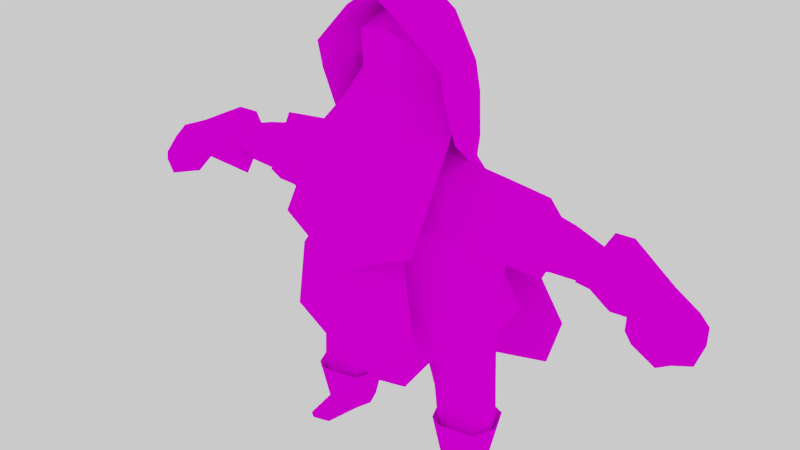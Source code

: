 # Source: character_2.blend  (saved by Blender 2.78.0; exported with 4.5.12 LTS)
import bpy
from mathutils import Matrix  # noqa: F401  (used for matrix-valued properties, if any)

bpy.ops.wm.read_factory_settings(use_empty=True)
scene = bpy.context.scene
scene.name = 'Scene'

# ---- collections
col_collection_1 = bpy.data.collections.new('Collection 1'); scene.collection.children.link(col_collection_1)

# ---- images (referenced by path relative to the original .blend; pixels are not part of the script)
import os
ASSET_DIR = os.environ.get("B2B_ASSET_DIR", "")  # directory of the original .blend (textures are referenced by path, not embedded)
HERE = os.path.dirname(os.path.abspath(__file__))  # packed textures are extracted next to this script under _unpacked/

def load_image(name, relpath, width, height, colorspace="sRGB"):
    """Load a texture the original file referenced (path relative to the .blend, or extracted next to this script)."""
    p = next((c for c in (os.path.join(HERE, relpath), os.path.join(ASSET_DIR, relpath)) if relpath and os.path.exists(c)), "")
    if p:
        img = bpy.data.images.load(p, check_existing=True)
        img.name = name
    else:  # same state as the original file: an image datablock whose file is absent (Cycles renders it pink)
        img = bpy.data.images.new(name, width, height)
        img.source = "FILE"
        img.filepath = "//" + (relpath or name)
    img.colorspace_settings.name = colorspace
    return img
img_character_diffuse_png_001 = load_image('Character_diffuse.png.001', 'Character_diffuse.png', 1024, 1024, 'sRGB')

# ---- materials (node trees are filled in below, after node groups)
mat_character_material = bpy.data.materials.new('Character_Material')
mat_character_material.alpha_threshold = 0.0
mat_character_material.roughness = 0.5

# ---- material node trees
mat_character_material.use_nodes = True; mat_character_material.node_tree.nodes.clear()
_N = mat_character_material.node_tree.nodes; _L = mat_character_material.node_tree.links
n0 = _N.new('ShaderNodeOutputMaterial'); n0.name = 'Material Output'; n0.location = (300, 300)
n1 = _N.new('ShaderNodeBsdfDiffuse'); n1.name = 'Diffuse BSDF'; n1.location = (10, 300)
n2 = _N.new('ShaderNodeTexImage'); n2.name = 'Image Texture'; n2.location = (-180, 300)
n2.width = 140
n2.image = img_character_diffuse_png_001
_L.new(n1.outputs[0], n0.inputs[0])
_L.new(n2.outputs[0], n1.inputs[0])
n0.is_active_output = True

# ---- world
world_world = bpy.data.worlds.new('World'); scene.world = world_world
world_world.use_nodes = True; world_world.node_tree.nodes.clear()
_N = world_world.node_tree.nodes; _L = world_world.node_tree.links
n0 = _N.new('ShaderNodeOutputWorld'); n0.name = 'World Output'; n0.location = (300, 300)
n1 = _N.new('ShaderNodeBackground'); n1.name = 'Background'; n1.location = (10, 300)
n1.inputs[0].default_value = (0.6383, 0.6383, 0.6383, 1.0)
_L.new(n1.outputs[0], n0.inputs[0])
n0.is_active_output = True
world_world.color = (0.05088, 0.05088, 0.05088)
world_world.use_sun_shadow = False
world_world.sun_shadow_jitter_overblur = 0.0
world_world.cycles.sampling_method = 'MANUAL'
world_world.light_settings.ao_factor = 0.3

# ---- meshes
me_character_vertex = bpy.data.meshes.new('Character_vertex')
me_character_vertex.from_pydata([(1.405, -1.595, 3.75), (0.6815, -0.7358, 4.713), (1.055, 1.381, 3.946), (0.6815, 1.065, 4.713), (0.8347, 1.267, 4.327), (1.72, -0.1771, 3.848), (0.8347, 0.1645, 4.8), (0.422, -0.9382, 4.327), (1.18, 0.1645, 4.327), (0.5167, 0.8709, 3.7), (8.493, 0.2675, 2.653), (8.052, -0.3873, 2.929), (8.536, -0.4214, 2.392), (7.466, -0.4658, 2.41), (8.12, -1.076, 2.667), (7.119, -1.032, 2.648), (8.133, -0.684, 2.816), (6.971, -0.684, 2.816), (8.6, -0.02924, 2.541), (7.41, -0.02924, 2.541), (6.316, 1.2, 2.829), (6.088, 0.09886, 3.293), (6.073, 0.194, 2.447), (5.726, -0.9073, 2.91), (7.686, -1.177, 2.593), (8.026, -0.6107, 2.355), (8.335, 0.02439, 2.823), (8.475, -0.8285, 2.499), (7.22, -0.855, 2.489), (6.909, -0.222, 2.73), (8.499, -0.3259, 2.69), (6.226, 0.8356, 3.132), (5.75, -0.2479, 2.72), (7.939, -1.066, 2.409), (2.616, -0.9001, 1.603), (2.336, -1.157, 2.302), (2.616, 1.392, 1.603), (2.336, 1.392, 2.099), (2.841, 0.2461, 1.603), (1.636, -0.9001, 1.324), (1.636, 1.392, 1.324), (2.56, 0.2461, 2.504), (1.861, 0.2461, 1.248), (1.909, 0.2461, 3.497), (1.325, -0.6828, 3.34), (4.227, 0.2461, 3.29), (1.325, 1.392, 3.34), (2.336, 1.392, 2.905), (2.336, -1.1, 2.905), (0.4745, 0.2599, 3.625), (4.276, 0.2461, 3.392), (4.162, 0.2461, 2.507), (4.317, 1.235, 2.86), (4.062, -0.7425, 2.86), (0.5167, -0.008921, 3.588), (1.909, -0.3577, 3.736), (0.8334, -1.213, 4.086), (4.132, 0.2461, 2.59), (4.271, 1.027, 2.87), (4.045, -0.5351, 2.87), (5.009, 0.2461, 3.199), (4.909, 0.2461, 2.622), (5.103, 0.8905, 2.853), (4.745, -0.3984, 2.853), (5.71, -0.3685, 2.9), (6.076, 0.7094, 2.858), (5.917, 0.1461, 3.095), (5.897, 0.1948, 2.662), (6.544, -0.7559, 2.846), (7.019, 0.04259, 2.51), (7.316, -0.2309, 3.046), (7.754, 0.5676, 2.71), (7.576, 0.2854, 2.923), (3.421, 0.2461, 2.505), (3.322, -1.106, 2.883), (3.337, 1.315, 2.883), (3.112, 0.2461, 3.446), (3.001, 2.685, 0.8364), (3.607, 2.372, 1.501), (4.278, -0.4622, 2.864), (4.4, 0.2461, 2.611), (4.566, 0.9543, 2.864), (4.502, 0.2461, 3.245), (2.748, 1.662, 1.712), (2.748, -0.873, 1.773), (3.025, 0.2485, 1.834), (0.8379, 1.431, 1.352), (0.8379, -1.18, 1.366), (2.055, 1.662, 1.696), (2.055, -1.289, 1.822), (0.9528, 0.2461, 1.296), (1.196, 1.524, 2.099), (1.196, -1.51, 2.302), (0.6783, -0.9001, 3.34), (1.196, 1.529, 2.905), (1.196, -1.453, 2.905), (0.2646, -0.008921, 3.588), (1.052, 1.768, 1.713), (1.052, -1.289, 1.848), (0.8298, -0.1771, 3.696), (2.046, -2.148, 2.827), (1.288, 1.546, 3.54), (1.909, -0.8132, 4.231), (1.052, 1.806, 3.962), (1.215, 1.366, 4.343), (1.909, -0.9708, 4.524), (0.6916, 1.174, 4.835), (0.6916, -1.207, 4.989), (1.677, -0.09375, 4.209), (1.599, -0.4245, 4.603), (0.6916, -0.6161, 4.951), (1.71, 0.2535, 3.673), (1.707, -1.918, 2.474), (1.992, -1.918, 1.699), (0.8379, -0.9001, 0.8846), (2.191, 2.249, 2.047), (2.095, 1.046, 0.4), (1.762, 1.246, 1.533), (2.66, 0.8117, 0.4), (2.441, 0.9532, 1.613), (2.895, 0.2461, 0.4), (2.722, 0.2461, 1.645), (2.66, -0.3196, 0.4), (2.441, -0.4611, 1.613), (2.095, -0.5539, 0.4), (1.762, -0.7539, 1.533), (1.529, -0.3196, 0.4), (1.083, -0.4611, 1.454), (1.295, 0.2461, 0.4), (0.8021, 0.2461, 1.421), (1.529, 0.8117, 0.4), (1.083, 0.9532, 1.454), (2.095, 1.206, 0.5), (2.773, 0.9249, 0.5), (3.055, 0.2461, 0.5), (2.773, -0.4328, 0.5), (2.095, -1.064, 0.6658), (1.416, -0.4328, 0.5), (1.135, 0.2461, 0.5), (1.416, 0.9249, 0.5), (2.095, 0.9181, -3.725e-09), (2.57, 0.7212, -3.725e-09), (2.767, 0.2461, -3.725e-09), (2.616, -0.2291, -3.725e-09), (2.095, -0.5532, 0.209), (1.573, -0.2291, -3.725e-09), (1.423, 0.2461, -3.725e-09), (1.619, 0.7212, -3.725e-09), (2.44, -1.211, -3.725e-09), (2.095, -1.479, 0.05658), (1.749, -1.211, -3.725e-09), (2.095, 0.0283, -3.725e-09), (2.981, 0.2461, 0.3718), (2.733, -0.3806, 0.3718), (2.095, -0.9332, 0.5487), (1.456, -0.3806, 0.3718), (2.721, 0.8727, 0.3718), (2.095, 1.132, 0.3718), (1.468, 0.8727, 0.3718), (1.208, 0.2461, 0.3718), (2.0, 1.08, 0.9), (2.587, 0.8354, 0.9163), (2.83, 0.2461, 0.9231), (2.587, -0.3433, 0.9163), (2.0, -0.5874, 0.9), (1.413, -0.3433, 0.8837), (1.17, 0.2461, 0.8769), (1.413, 0.8354, 0.8837), (0.2235, -0.9234, 4.742), (0.2698, -0.9123, 4.791), (0.1304, -0.8087, 4.734), (0.1894, -0.7946, 4.797), (0.5383, -0.8542, 4.684), (0.5897, -0.842, 4.739), (0.5282, -0.706, 4.661), (0.5937, -0.6904, 4.73), (-1.405, -1.595, 3.75), (-0.6815, -0.7358, 4.713), (-1.055, 1.381, 3.946), (-0.6815, 1.065, 4.713), (0.0, 2.016, 3.792), (0.0, 1.267, 4.8), (-0.8347, 1.267, 4.327), (-1.72, -0.1771, 3.848), (-0.8347, 0.1645, 4.8), (-0.422, -0.9382, 4.327), (0.0, -2.012, 3.621), (0.0, -0.9382, 4.8), (0.0, 0.1645, 4.996), (0.0, -0.1771, 3.663), (0.0, -1.172, 4.204), (-1.18, 0.1645, 4.327), (0.0, 1.724, 4.327), (0.0, -1.735, 4.237), (-0.5167, 0.8709, 3.7), (0.0, 0.892, 3.7), (-8.488, 0.2675, 2.653), (-8.043, -0.3873, 2.929), (-8.532, -0.4214, 2.392), (-7.461, -0.4658, 2.41), (-8.111, -1.076, 2.667), (-7.11, -1.032, 2.648), (-8.124, -0.684, 2.816), (-6.961, -0.684, 2.816), (-8.595, -0.02924, 2.541), (-7.404, -0.02924, 2.541), (-6.314, 1.2, 2.829), (-6.084, 0.09886, 3.293), (-6.069, 0.194, 2.447), (-5.72, -0.9073, 2.91), (-7.679, -1.177, 2.593), (-8.021, -0.6107, 2.355), (-8.328, 0.02439, 2.823), (-8.469, -0.8285, 2.499), (-7.213, -0.855, 2.489), (-6.901, -0.222, 2.73), (-8.492, -0.3259, 2.69), (-6.224, 0.8356, 3.132), (-5.744, -0.2479, 2.72), (-7.934, -1.066, 2.409), (-2.616, -0.9001, 1.603), (-2.336, -1.157, 2.302), (-2.616, 1.392, 1.603), (-2.336, 1.392, 2.099), (0.0, 1.473, 1.381), (0.0, 1.663, 2.099), (0.0, -1.325, 1.41), (0.0, -1.51, 2.302), (-2.841, 0.2461, 1.603), (-1.636, -0.9001, 1.324), (-1.636, 1.392, 1.324), (-2.56, 0.2461, 2.504), (0.0, 1.672, 2.905), (0.0, 0.2461, 1.201), (-1.861, 0.2461, 1.248), (-1.909, 0.2461, 3.497), (-1.325, -0.6828, 3.34), (-4.224, 0.2461, 3.29), (0.0, -0.9001, 3.34), (0.0, 1.482, 3.34), (-1.325, 1.392, 3.34), (-2.336, 1.392, 2.905), (-2.336, -1.1, 2.905), (0.0, -1.453, 2.905), (-0.4745, 0.2599, 3.625), (-4.275, 0.2461, 3.392), (-4.159, 0.2461, 2.507), (-4.316, 1.235, 2.86), (-4.057, -0.7425, 2.86), (-0.5167, -0.008921, 3.588), (0.0, -0.008921, 3.588), (-1.909, -0.3577, 3.736), (-0.8334, -1.213, 4.086), (-4.129, 0.2461, 2.59), (-4.269, 1.027, 2.87), (-4.04, -0.5351, 2.87), (-5.004, 0.2461, 3.199), (-4.903, 0.2461, 2.622), (-5.099, 0.8905, 2.853), (-4.737, -0.3984, 2.853), (-5.703, -0.3685, 2.9), (-6.073, 0.7094, 2.858), (-5.912, 0.1461, 3.095), (-5.892, 0.1948, 2.662), (-6.535, -0.7559, 2.846), (-7.014, 0.04259, 2.51), (-7.308, -0.2309, 3.046), (-7.75, 0.5676, 2.71), (-7.57, 0.2854, 2.923), (-3.421, 0.2461, 2.505), (-3.321, -1.106, 2.883), (-3.337, 1.315, 2.883), (-3.112, 0.2461, 3.446), (0.0, 2.775, 0.5349), (-3.001, 2.685, 0.8364), (-3.607, 2.372, 1.501), (-4.271, -0.4622, 2.864), (-4.395, 0.2461, 2.611), (-4.563, 0.9543, 2.864), (-4.498, 0.2461, 3.245), (-2.748, 1.662, 1.712), (-2.748, -0.873, 1.773), (-3.025, 0.2485, 1.834), (-0.8379, 1.431, 1.352), (-0.8379, -1.18, 1.366), (0.0, -1.289, 1.875), (0.0, 1.879, 1.731), (-2.055, 1.662, 1.696), (-2.055, -1.289, 1.822), (-0.9528, 0.2461, 1.296), (-1.196, 1.524, 2.099), (-1.196, -1.51, 2.302), (-0.6783, -0.9001, 3.34), (-1.196, 1.529, 2.905), (-1.196, -1.453, 2.905), (-0.2646, -0.008921, 3.588), (-1.052, 1.768, 1.713), (-1.052, -1.289, 1.848), (-0.8298, -0.1771, 3.696), (0.0, -1.523, 3.939), (0.0, -2.565, 2.494), (-2.046, -2.148, 2.827), (0.0, 2.008, 3.54), (-1.288, 1.546, 3.54), (-1.909, -0.8132, 4.231), (0.0, 2.381, 3.962), (-1.052, 1.806, 3.962), (0.0, 2.102, 4.644), (-1.215, 1.366, 4.343), (-1.909, -0.9708, 4.524), (0.0, 1.168, 5.029), (-0.6916, 1.174, 4.835), (0.0, -1.248, 5.179), (-0.6916, -1.207, 4.989), (-1.677, -0.09375, 4.209), (0.0, -0.6647, 5.143), (-1.599, -0.4245, 4.603), (-0.6916, -0.6161, 4.951), (-1.71, 0.2535, 3.673), (0.0, -1.918, 2.474), (-1.707, -1.918, 2.474), (0.0, -2.064, 1.699), (-1.992, -1.918, 1.699), (0.0, -1.918, 1.188), (0.0, -1.061, 0.8643), (-0.8379, -0.9001, 0.8846), (0.0, 2.339, 1.892), (-2.191, 2.249, 2.047), (-2.095, 1.046, 0.4), (-1.762, 1.246, 1.533), (-2.66, 0.8117, 0.4), (-2.441, 0.9532, 1.613), (-2.895, 0.2461, 0.4), (-2.722, 0.2461, 1.645), (-2.66, -0.3196, 0.4), (-2.441, -0.4611, 1.613), (-2.095, -0.5539, 0.4), (-1.762, -0.7539, 1.533), (-1.529, -0.3196, 0.4), (-1.083, -0.4611, 1.454), (-1.295, 0.2461, 0.4), (-0.8021, 0.2461, 1.421), (-1.529, 0.8117, 0.4), (-1.083, 0.9532, 1.454), (-2.095, 1.206, 0.5), (-2.773, 0.9249, 0.5), (-3.055, 0.2461, 0.5), (-2.773, -0.4328, 0.5), (-2.095, -1.064, 0.6658), (-1.416, -0.4328, 0.5), (-1.135, 0.2461, 0.5), (-1.416, 0.9249, 0.5), (-2.095, 0.9181, -3.725e-09), (-2.57, 0.7212, -3.725e-09), (-2.767, 0.2461, -3.725e-09), (-2.616, -0.2291, -3.725e-09), (-2.095, -0.5532, 0.209), (-1.573, -0.2291, -3.725e-09), (-1.423, 0.2461, -3.725e-09), (-1.619, 0.7212, -3.725e-09), (-2.44, -1.211, -3.725e-09), (-2.095, -1.479, 0.05658), (-1.749, -1.211, -3.725e-09), (-2.095, 0.0283, -3.725e-09), (-2.981, 0.2461, 0.3718), (-2.733, -0.3806, 0.3718), (-2.095, -0.9332, 0.5487), (-1.456, -0.3806, 0.3718), (-2.721, 0.8727, 0.3718), (-2.095, 1.132, 0.3718), (-1.468, 0.8727, 0.3718), (-1.208, 0.2461, 0.3718), (-2.0, 1.08, 0.9), (-2.587, 0.8354, 0.9163), (-2.83, 0.2461, 0.9231), (-2.587, -0.3433, 0.9163), (-2.0, -0.5874, 0.9), (-1.413, -0.3433, 0.8837), (-1.17, 0.2461, 0.8769), (-1.413, 0.8354, 0.8837), (-0.2235, -0.9234, 4.742), (-0.2698, -0.9123, 4.791), (-0.1304, -0.8087, 4.734), (-0.1894, -0.7946, 4.797), (-0.5383, -0.8542, 4.684), (-0.5897, -0.842, 4.739), (-0.5282, -0.706, 4.661), (-0.5937, -0.6904, 4.73)], [], [(181, 4, 192), (8, 1, 7), (189, 0, 186), (188, 1, 6), (3, 188, 6), (7, 1, 187), (56, 190, 299), (7, 187, 193), (8, 56, 5), (2, 8, 5), (3, 8, 4), (192, 2, 180), (180, 9, 195), (17, 24, 11), (28, 25, 33), (12, 19, 10), (30, 12, 18), (68, 32, 29), (29, 13, 28), (26, 18, 10), (25, 19, 12), (32, 64, 67), (71, 31, 72), (68, 21, 23), (69, 20, 71), (18, 12, 10), (27, 25, 12), (16, 24, 14), (14, 33, 27), (72, 21, 70), (22, 65, 20), (11, 30, 26), (17, 28, 15), (69, 32, 22), (16, 27, 30), (15, 33, 24), (88, 37, 83), (41, 84, 85), (42, 34, 39), (48, 43, 44), (98, 227, 285), (84, 35, 89), (40, 90, 86), (90, 39, 87), (91, 88, 97), (95, 44, 93), (36, 42, 40), (37, 85, 83), (50, 59, 45), (50, 58, 52), (73, 53, 74), (46, 47, 94), (225, 94, 91), (41, 37, 47), (35, 95, 92), (35, 41, 48), (51, 59, 53), (73, 52, 51), (76, 53, 50), (75, 50, 52), (43, 47, 46), (51, 58, 57), (93, 54, 96), (239, 9, 46), (43, 9, 49), (43, 54, 44), (80, 63, 79), (80, 62, 61), (82, 62, 81), (82, 63, 60), (67, 63, 61), (21, 64, 23), (21, 31, 66), (31, 65, 66), (22, 32, 67), (63, 66, 60), (60, 65, 62), (65, 61, 62), (19, 29, 69), (26, 70, 11), (19, 71, 10), (17, 70, 68), (10, 72, 26), (29, 17, 68), (47, 76, 75), (48, 76, 43), (41, 75, 73), (41, 74, 48), (115, 273, 326), (115, 78, 77), (45, 79, 82), (45, 81, 58), (57, 81, 80), (57, 79, 59), (39, 98, 87), (286, 86, 224), (38, 84, 34), (36, 85, 38), (97, 40, 86), (34, 89, 39), (87, 285, 226), (88, 36, 40), (238, 96, 250), (92, 243, 227), (91, 47, 37), (243, 93, 238), (225, 97, 286), (233, 87, 226), (86, 233, 224), (89, 92, 98), (94, 232, 239), (250, 96, 189), (189, 99, 0), (0, 99, 5), (96, 99, 189), (96, 54, 99), (54, 49, 99), (99, 49, 5), (49, 9, 5), (5, 9, 2), (7, 193, 190), (5, 0, 100), (0, 186, 300), (5, 56, 0), (56, 186, 0), (46, 101, 111), (239, 302, 101), (302, 305, 103), (111, 101, 103), (103, 305, 307), (103, 104, 108), (307, 310, 106), (108, 104, 106), (310, 315, 110), (106, 110, 109), (95, 319, 112), (108, 102, 55), (111, 55, 43), (109, 105, 102), (315, 312, 107), (181, 3, 4), (107, 105, 109), (112, 321, 113), (113, 321, 323), (87, 226, 324), (39, 87, 114), (47, 115, 46), (46, 326, 239), (160, 119, 161), (161, 121, 162), (121, 163, 162), (123, 164, 163), (125, 165, 164), (127, 166, 165), (166, 131, 167), (167, 117, 160), (120, 133, 118), (155, 144, 154), (124, 137, 136), (116, 139, 130), (118, 132, 116), (122, 134, 120), (128, 137, 126), (164, 124, 122), (130, 138, 128), (144, 150, 149), (152, 143, 142), (156, 140, 157), (157, 147, 158), (159, 145, 155), (153, 144, 143), (156, 142, 141), (158, 146, 159), (144, 148, 143), (149, 150, 148), (143, 150, 145), (146, 147, 151), (140, 141, 151), (147, 140, 151), (141, 142, 151), (143, 151, 142), (146, 151, 145), (143, 145, 151), (139, 159, 138), (134, 156, 133), (135, 154, 153), (138, 155, 137), (132, 158, 139), (133, 157, 132), (134, 153, 152), (137, 154, 136), (130, 160, 116), (128, 167, 130), (165, 128, 126), (164, 126, 124), (162, 122, 120), (118, 162, 120), (116, 161, 118), (168, 171, 170), (171, 174, 170), (174, 173, 172), (172, 169, 168), (174, 168, 170), (175, 169, 173), (8, 6, 1), (188, 187, 1), (3, 181, 188), (56, 7, 190), (8, 7, 56), (2, 4, 8), (3, 6, 8), (192, 4, 2), (180, 2, 9), (17, 15, 24), (28, 13, 25), (30, 27, 12), (68, 23, 32), (29, 19, 13), (26, 30, 18), (25, 13, 19), (32, 23, 64), (71, 20, 31), (68, 70, 21), (69, 22, 20), (27, 33, 25), (16, 11, 24), (14, 24, 33), (72, 31, 21), (22, 67, 65), (11, 16, 30), (17, 29, 28), (69, 29, 32), (16, 14, 27), (15, 28, 33), (41, 35, 84), (42, 38, 34), (98, 92, 227), (40, 42, 90), (90, 42, 39), (91, 37, 88), (95, 48, 44), (36, 38, 42), (37, 41, 85), (50, 53, 59), (50, 45, 58), (73, 51, 53), (225, 232, 94), (35, 48, 95), (51, 57, 59), (73, 75, 52), (76, 74, 53), (75, 76, 50), (51, 52, 58), (93, 44, 54), (239, 195, 9), (43, 46, 9), (43, 49, 54), (80, 61, 63), (80, 81, 62), (82, 60, 62), (82, 79, 63), (67, 64, 63), (21, 66, 64), (31, 20, 65), (63, 64, 66), (60, 66, 65), (65, 67, 61), (26, 72, 70), (19, 69, 71), (17, 11, 70), (10, 71, 72), (47, 43, 76), (48, 74, 76), (41, 47, 75), (41, 73, 74), (115, 77, 273), (45, 59, 79), (45, 82, 81), (57, 58, 81), (57, 80, 79), (39, 89, 98), (286, 97, 86), (38, 85, 84), (36, 83, 85), (97, 88, 40), (34, 84, 89), (87, 98, 285), (88, 83, 36), (238, 93, 96), (92, 95, 243), (91, 94, 47), (243, 95, 93), (225, 91, 97), (233, 90, 87), (86, 90, 233), (89, 35, 92), (94, 239, 46), (0, 300, 100), (56, 299, 186), (46, 111, 43), (239, 101, 46), (302, 103, 101), (111, 103, 108), (103, 307, 104), (307, 106, 104), (108, 106, 109), (310, 110, 106), (95, 243, 319), (108, 55, 111), (109, 102, 108), (315, 107, 110), (107, 109, 110), (112, 319, 321), (87, 324, 114), (47, 78, 115), (46, 115, 326), (160, 117, 119), (161, 119, 121), (121, 123, 163), (123, 125, 164), (125, 127, 165), (127, 129, 166), (166, 129, 131), (167, 131, 117), (120, 134, 133), (155, 145, 144), (124, 126, 137), (116, 132, 139), (118, 133, 132), (122, 135, 134), (128, 138, 137), (124, 136, 135), (130, 139, 138), (144, 145, 150), (152, 153, 143), (156, 141, 140), (157, 140, 147), (159, 146, 145), (153, 154, 144), (156, 152, 142), (158, 147, 146), (144, 149, 148), (143, 148, 150), (139, 158, 159), (134, 152, 156), (135, 136, 154), (138, 159, 155), (132, 157, 158), (133, 156, 157), (134, 135, 153), (137, 155, 154), (130, 167, 160), (128, 166, 167), (165, 166, 128), (164, 165, 126), (162, 163, 122), (118, 161, 162), (116, 160, 161), (168, 169, 171), (171, 175, 174), (174, 175, 173), (172, 173, 169), (174, 172, 168), (175, 171, 169), (122, 163, 164), (181, 192, 182), (191, 185, 177), (189, 186, 176), (188, 184, 177), (179, 184, 188), (185, 187, 177), (252, 299, 190), (185, 193, 187), (191, 183, 252), (178, 183, 191), (179, 182, 191), (192, 180, 178), (180, 195, 194), (203, 197, 210), (214, 219, 211), (198, 196, 205), (216, 204, 198), (264, 215, 218), (215, 214, 199), (212, 196, 204), (211, 198, 205), (218, 263, 260), (267, 268, 217), (264, 209, 207), (265, 267, 206), (204, 196, 198), (213, 198, 211), (202, 200, 210), (200, 213, 219), (268, 266, 207), (208, 206, 261), (197, 212, 216), (203, 201, 214), (265, 208, 218), (202, 216, 213), (201, 210, 219), (287, 280, 223), (231, 282, 281), (234, 229, 220), (242, 236, 235), (297, 285, 227), (281, 288, 221), (230, 283, 289), (289, 284, 229), (290, 296, 287), (294, 292, 236), (222, 230, 234), (223, 280, 282), (245, 237, 255), (245, 247, 254), (269, 270, 248), (240, 293, 241), (225, 290, 293), (231, 241, 223), (221, 291, 294), (221, 242, 231), (246, 248, 255), (269, 246, 247), (272, 245, 248), (271, 247, 245), (235, 240, 241), (246, 253, 254), (292, 295, 249), (239, 240, 194), (235, 244, 194), (235, 236, 249), (277, 276, 259), (277, 257, 258), (279, 278, 258), (279, 256, 259), (263, 257, 259), (207, 209, 260), (207, 262, 217), (217, 262, 261), (208, 263, 218), (259, 256, 262), (256, 258, 261), (261, 258, 257), (205, 265, 215), (212, 197, 266), (205, 196, 267), (203, 264, 266), (196, 212, 268), (215, 264, 203), (241, 271, 272), (242, 235, 272), (231, 269, 271), (231, 242, 270), (327, 326, 273), (327, 274, 275), (237, 279, 276), (237, 254, 278), (253, 277, 278), (253, 255, 276), (229, 284, 297), (286, 224, 283), (228, 220, 281), (222, 228, 282), (296, 283, 230), (220, 229, 288), (284, 226, 285), (287, 230, 222), (238, 250, 295), (291, 227, 243), (290, 223, 241), (243, 238, 292), (225, 286, 296), (233, 226, 284), (283, 224, 233), (288, 297, 291), (293, 239, 232), (250, 189, 295), (189, 176, 298), (176, 183, 298), (295, 189, 298), (295, 298, 249), (249, 298, 244), (298, 183, 244), (244, 183, 194), (183, 178, 194), (185, 190, 193), (183, 301, 176), (176, 300, 186), (183, 176, 252), (252, 176, 186), (240, 318, 303), (239, 303, 302), (302, 306, 305), (318, 306, 303), (306, 307, 305), (306, 314, 308), (307, 311, 310), (314, 311, 308), (310, 317, 315), (311, 316, 317), (294, 320, 319), (314, 251, 304), (318, 235, 251), (316, 304, 309), (315, 313, 312), (181, 182, 179), (313, 316, 309), (320, 322, 321), (322, 323, 321), (284, 324, 226), (229, 325, 284), (241, 240, 327), (240, 239, 326), (372, 373, 331), (373, 374, 333), (333, 374, 375), (335, 375, 376), (337, 376, 377), (339, 377, 378), (378, 379, 343), (379, 372, 329), (332, 330, 345), (367, 366, 356), (336, 348, 349), (328, 342, 351), (330, 328, 344), (334, 332, 346), (340, 338, 349), (376, 334, 336), (342, 340, 350), (356, 361, 362), (364, 354, 355), (368, 369, 352), (369, 370, 359), (371, 367, 357), (365, 355, 356), (368, 353, 354), (370, 371, 358), (356, 355, 360), (361, 360, 362), (355, 357, 362), (358, 363, 359), (352, 363, 353), (359, 363, 352), (353, 363, 354), (355, 354, 363), (358, 357, 363), (355, 363, 357), (351, 350, 371), (346, 345, 368), (347, 365, 366), (350, 349, 367), (344, 351, 370), (345, 344, 369), (346, 364, 365), (349, 348, 366), (342, 328, 372), (340, 342, 379), (377, 338, 340), (376, 336, 338), (374, 332, 334), (330, 332, 374), (328, 330, 373), (380, 382, 383), (383, 382, 386), (386, 384, 385), (384, 380, 381), (386, 382, 380), (387, 385, 381), (191, 177, 184), (188, 177, 187), (179, 188, 181), (252, 190, 185), (191, 252, 185), (178, 191, 182), (179, 191, 184), (192, 178, 182), (180, 194, 178), (203, 210, 201), (214, 211, 199), (216, 198, 213), (264, 218, 209), (215, 199, 205), (212, 204, 216), (211, 205, 199), (218, 260, 209), (267, 217, 206), (264, 207, 266), (265, 206, 208), (213, 211, 219), (202, 210, 197), (200, 219, 210), (268, 207, 217), (208, 261, 263), (197, 216, 202), (203, 214, 215), (265, 218, 215), (202, 213, 200), (201, 219, 214), (231, 281, 221), (234, 220, 228), (297, 227, 291), (230, 289, 234), (289, 229, 234), (290, 287, 223), (294, 236, 242), (222, 234, 228), (223, 282, 231), (245, 255, 248), (245, 254, 237), (269, 248, 246), (225, 293, 232), (221, 294, 242), (246, 255, 253), (269, 247, 271), (272, 248, 270), (271, 245, 272), (246, 254, 247), (292, 249, 236), (239, 194, 195), (235, 194, 240), (235, 249, 244), (277, 259, 257), (277, 258, 278), (279, 258, 256), (279, 259, 276), (263, 259, 260), (207, 260, 262), (217, 261, 206), (259, 262, 260), (256, 261, 262), (261, 257, 263), (212, 266, 268), (205, 267, 265), (203, 266, 197), (196, 268, 267), (241, 272, 235), (242, 272, 270), (231, 271, 241), (231, 270, 269), (327, 273, 274), (237, 276, 255), (237, 278, 279), (253, 278, 254), (253, 276, 277), (229, 297, 288), (286, 283, 296), (228, 281, 282), (222, 282, 280), (296, 230, 287), (220, 288, 281), (284, 285, 297), (287, 222, 280), (238, 295, 292), (291, 243, 294), (290, 241, 293), (243, 292, 294), (225, 296, 290), (233, 284, 289), (283, 233, 289), (288, 291, 221), (293, 240, 239), (176, 301, 300), (252, 186, 299), (240, 235, 318), (239, 240, 303), (302, 303, 306), (318, 314, 306), (306, 308, 307), (307, 308, 311), (314, 316, 311), (310, 311, 317), (294, 319, 243), (314, 318, 251), (316, 314, 304), (315, 317, 313), (313, 317, 316), (320, 321, 319), (284, 325, 324), (241, 327, 275), (240, 326, 327), (372, 331, 329), (373, 333, 331), (333, 375, 335), (335, 376, 337), (337, 377, 339), (339, 378, 341), (378, 343, 341), (379, 329, 343), (332, 345, 346), (367, 356, 357), (336, 349, 338), (328, 351, 344), (330, 344, 345), (334, 346, 347), (340, 349, 350), (336, 347, 348), (342, 350, 351), (356, 362, 357), (364, 355, 365), (368, 352, 353), (369, 359, 352), (371, 357, 358), (365, 356, 366), (368, 354, 364), (370, 358, 359), (356, 360, 361), (355, 362, 360), (351, 371, 370), (346, 368, 364), (347, 366, 348), (350, 367, 371), (344, 370, 369), (345, 369, 368), (346, 365, 347), (349, 366, 367), (342, 372, 379), (340, 379, 378), (377, 340, 378), (376, 338, 377), (374, 334, 375), (330, 374, 373), (328, 373, 372), (380, 383, 381), (383, 386, 387), (386, 385, 387), (384, 381, 385), (386, 380, 384), (387, 381, 383), (334, 376, 375)])
_uv = me_character_vertex.uv_layers.new(name='UVMap')
_uv.uv.foreach_set('vector', [0.6705, 0.6368, 0.6626, 0.6525, 0.6594, 0.6365, 0.7236, 0.813, 0.7174, 0.7984, 0.7236, 0.7915, 0.5459, 0.5959, 0.5281, 0.5693, 0.5459, 0.5623, 0.6856, 0.8621, 0.6731, 0.8792, 0.6702, 0.8632, 0.6727, 0.8483, 0.6856, 0.8621, 0.6702, 0.8632, 0.6244, 0.8795, 0.6182, 0.8795, 0.6235, 0.8683, 0.6718, 0.3633, 0.6569, 0.3671, 0.6559, 0.3595, 0.9103, 0.6594, 0.9017, 0.6581, 0.9103, 0.6431, 0.6315, 0.8451, 0.6211, 0.8212, 0.6402, 0.8347, 0.6554, 0.6566, 0.6698, 0.6607, 0.664, 0.6716, 0.6705, 0.6497, 0.6698, 0.6607, 0.6626, 0.6525, 0.6594, 0.6365, 0.6554, 0.6566, 0.6484, 0.6364, 0.6784, 0.6863, 0.6784, 0.704, 0.6705, 0.6989, 0.1541, 0.2941, 0.1483, 0.2843, 0.1635, 0.2814, 0.1576, 0.1602, 0.1634, 0.1536, 0.1634, 0.1605, 0.1777, 0.378, 0.1792, 0.3619, 0.1877, 0.3752, 0.2183, 0.3064, 0.2132, 0.3107, 0.2132, 0.3037, 0.03727, 0.1972, 0.04551, 0.1842, 0.04551, 0.198, 0.2152, 0.197, 0.2108, 0.1911, 0.2152, 0.1865, 0.1665, 0.1495, 0.1644, 0.1517, 0.1623, 0.1473, 0.1732, 0.3714, 0.1792, 0.3619, 0.1777, 0.378, 0.1609, 0.1688, 0.1571, 0.1697, 0.1647, 0.1617, 0.1455, 0.4367, 0.1502, 0.4083, 0.1502, 0.4378, 0.1506, 0.3019, 0.1595, 0.3235, 0.1433, 0.3182, 0.1772, 0.3538, 0.1877, 0.3325, 0.1877, 0.3615, 0.1839, 0.3784, 0.1777, 0.378, 0.1877, 0.3752, 0.2184, 0.3153, 0.2098, 0.3154, 0.2132, 0.3107, 0.1594, 0.2779, 0.1483, 0.2843, 0.1524, 0.2777, 0.1491, 0.3958, 0.1528, 0.3883, 0.1531, 0.3975, 0.1392, 0.06721, 0.1295, 0.09454, 0.1322, 0.06597, 0.1683, 0.1632, 0.1647, 0.1517, 0.1683, 0.1435, 0.1635, 0.2814, 0.1646, 0.2769, 0.1692, 0.2819, 0.1345, 0.182, 0.1388, 0.1862, 0.1353, 0.1881, 0.2207, 0.3504, 0.2139, 0.3338, 0.2207, 0.3325, 0.1514, 0.1481, 0.149, 0.152, 0.1488, 0.1432, 0.1497, 0.3808, 0.1528, 0.3883, 0.1494, 0.3886, 0.426, 0.8459, 0.4175, 0.8404, 0.426, 0.8333, 0.3016, 0.8966, 0.2939, 0.9195, 0.2919, 0.8992, 0.6901, 0.3984, 0.6763, 0.3771, 0.6916, 0.3777, 0.3281, 0.4571, 0.3013, 0.4492, 0.3182, 0.4383, 0.2826, 0.8775, 0.2926, 0.8962, 0.2838, 0.8966, 0.4066, 0.6205, 0.4178, 0.6275, 0.411, 0.6322, 0.6184, 0.1376, 0.6034, 0.1256, 0.6184, 0.123, 0.6034, 0.1256, 0.5906, 0.1385, 0.5869, 0.124, 0.4179, 0.8614, 0.426, 0.8459, 0.426, 0.8644, 0.3003, 0.301, 0.2844, 0.3032, 0.2881, 0.2913, 0.6763, 0.419, 0.6901, 0.3984, 0.6916, 0.4196, 0.4744, 0.7906, 0.4808, 0.7668, 0.4827, 0.7906, 0.6392, 0.4491, 0.6419, 0.433, 0.6406, 0.4486, 0.6392, 0.4491, 0.6502, 0.4603, 0.6514, 0.4639, 0.309, 0.9601, 0.3152, 0.9839, 0.3021, 0.9839, 0.462, 0.8969, 0.4701, 0.9153, 0.4701, 0.8942, 0.4183, 0.8835, 0.4042, 0.8617, 0.4179, 0.8614, 0.326, 0.9601, 0.326, 0.9826, 0.3152, 0.9788, 0.2883, 0.8546, 0.3013, 0.8749, 0.2918, 0.8745, 0.4884, 0.895, 0.4884, 0.9212, 0.4804, 0.8982, 0.6514, 0.4448, 0.6419, 0.433, 0.6409, 0.4293, 0.2648, 0.9526, 0.2827, 0.9693, 0.2658, 0.9693, 0.2828, 0.824, 0.3035, 0.8476, 0.2832, 0.8471, 0.4396, 0.7919, 0.456, 0.8118, 0.4405, 0.8112, 0.08169, 0.1921, 0.06581, 0.2009, 0.06306, 0.1819, 0.6514, 0.4448, 0.6502, 0.4603, 0.6502, 0.4452, 0.3219, 0.4264, 0.3051, 0.4235, 0.3051, 0.4189, 0.4266, 0.6731, 0.4163, 0.6832, 0.4024, 0.6736, 0.3181, 0.6518, 0.3062, 0.6264, 0.3171, 0.6255, 0.3013, 0.4492, 0.3051, 0.4235, 0.3182, 0.4383, 0.5661, 0.6528, 0.5755, 0.6395, 0.5759, 0.6513, 0.5818, 0.9615, 0.5699, 0.9495, 0.5809, 0.9495, 0.6664, 0.5608, 0.6765, 0.5488, 0.6776, 0.5608, 0.6653, 0.8353, 0.6798, 0.8464, 0.6666, 0.8472, 0.5775, 0.8806, 0.5849, 0.8985, 0.576, 0.8999, 0.1535, 0.1591, 0.1571, 0.1697, 0.1535, 0.1788, 0.1535, 0.1591, 0.1609, 0.1477, 0.1571, 0.1596, 0.1609, 0.1477, 0.1647, 0.1517, 0.1571, 0.1596, 0.1683, 0.1632, 0.1609, 0.1688, 0.1647, 0.1617, 0.6798, 0.8464, 0.6705, 0.866, 0.6666, 0.8472, 0.6757, 0.8078, 0.6831, 0.7889, 0.6858, 0.8078, 0.571, 0.9307, 0.5809, 0.9495, 0.5699, 0.9495, 0.2188, 0.09051, 0.2144, 0.08687, 0.2188, 0.08203, 0.1692, 0.2819, 0.1622, 0.2949, 0.1635, 0.2814, 0.1792, 0.3619, 0.1877, 0.3615, 0.1877, 0.3752, 0.1541, 0.2941, 0.1622, 0.2949, 0.1506, 0.3019, 0.1463, 0.4504, 0.1502, 0.4378, 0.1502, 0.4518, 0.1415, 0.06241, 0.1464, 0.05791, 0.1464, 0.0662, 0.4387, 0.7736, 0.456, 0.7887, 0.4396, 0.7919, 0.4163, 0.6879, 0.3898, 0.702, 0.3895, 0.68, 0.2639, 0.9367, 0.2828, 0.9501, 0.2648, 0.9526, 0.42, 0.4057, 0.4371, 0.3895, 0.4371, 0.4078, 0.151, 0.186, 0.1909, 0.1569, 0.1909, 0.183, 0.151, 0.186, 0.1252, 0.1757, 0.1364, 0.1623, 0.6551, 0.5691, 0.6705, 0.5754, 0.6559, 0.5763, 0.6662, 0.568, 0.6776, 0.5608, 0.6785, 0.568, 0.5731, 0.7097, 0.5603, 0.7025, 0.5724, 0.7025, 0.5656, 0.6599, 0.5759, 0.6513, 0.5764, 0.6583, 0.05478, 0.5598, 0.06682, 0.5697, 0.05817, 0.5737, 0.6319, 0.3266, 0.6222, 0.3425, 0.6222, 0.3272, 0.2121, 0.3754, 0.2107, 0.3551, 0.2147, 0.3546, 0.2147, 0.3965, 0.2067, 0.3754, 0.2121, 0.3754, 0.6314, 0.3459, 0.6222, 0.3572, 0.6222, 0.3425, 0.5392, 0.3432, 0.5462, 0.3525, 0.5352, 0.3609, 0.0713, 0.8157, 0.08109, 0.8309, 0.0737, 0.8307, 0.6309, 0.3643, 0.627, 0.3748, 0.6222, 0.3572, 0.3031, 0.7668, 0.2863, 0.7717, 0.2863, 0.7669, 0.2918, 0.8745, 0.3021, 0.8966, 0.2926, 0.8962, 0.4179, 0.8614, 0.4037, 0.8407, 0.4175, 0.8404, 0.3003, 0.2791, 0.2881, 0.2913, 0.2881, 0.2789, 0.4183, 0.8835, 0.426, 0.8644, 0.426, 0.8838, 0.7138, 0.3863, 0.7251, 0.4132, 0.716, 0.415, 0.6222, 0.3425, 0.6048, 0.3279, 0.6222, 0.3272, 0.2816, 0.8592, 0.2918, 0.8745, 0.2826, 0.8775, 0.4701, 0.8942, 0.4701, 0.8722, 0.4615, 0.8726, 0.6219, 0.636, 0.6217, 0.6312, 0.6244, 0.6357, 0.5459, 0.5959, 0.5359, 0.5955, 0.5281, 0.5693, 0.5281, 0.5693, 0.5359, 0.5955, 0.5235, 0.5951, 0.6217, 0.6312, 0.6244, 0.6206, 0.6244, 0.6357, 0.6217, 0.6312, 0.6216, 0.6266, 0.6244, 0.6206, 0.5411, 0.5986, 0.5412, 0.6036, 0.5359, 0.5955, 0.5359, 0.5955, 0.5412, 0.6036, 0.5235, 0.5951, 0.5412, 0.6036, 0.5398, 0.6148, 0.5235, 0.5951, 0.5235, 0.5951, 0.5398, 0.6148, 0.5303, 0.6241, 0.8251, 0.8336, 0.8251, 0.8491, 0.8206, 0.8399, 0.6909, 0.3768, 0.681, 0.3531, 0.6909, 0.336, 0.5892, 0.4307, 0.5894, 0.4574, 0.6108, 0.4628, 0.6909, 0.3768, 0.6718, 0.3633, 0.681, 0.3531, 0.6718, 0.3633, 0.6544, 0.3491, 0.681, 0.3531, 0.4224, 0.7753, 0.4185, 0.7734, 0.4211, 0.7964, 0.4613, 0.8908, 0.4517, 0.8902, 0.4577, 0.9125, 0.402, 0.9732, 0.4094, 0.9774, 0.4094, 0.9573, 0.4211, 0.7964, 0.4185, 0.7734, 0.4109, 0.7702, 0.3192, 0.9458, 0.3375, 0.9521, 0.339, 0.9395, 0.4409, 0.2935, 0.4363, 0.3027, 0.4439, 0.3275, 0.369, 0.4629, 0.369, 0.45, 0.3568, 0.4517, 0.3469, 0.4283, 0.3542, 0.45, 0.3657, 0.4451, 0.3257, 0.6727, 0.3257, 0.6431, 0.317, 0.647, 0.3657, 0.4451, 0.3658, 0.4162, 0.3531, 0.4232, 0.3003, 0.301, 0.311, 0.2793, 0.311, 0.3106, 0.152, 0.8388, 0.1544, 0.8522, 0.161, 0.8421, 0.1308, 0.8689, 0.1306, 0.8594, 0.1262, 0.8689, 0.1467, 0.846, 0.15, 0.8562, 0.1544, 0.8522, 0.07209, 0.6291, 0.07209, 0.6191, 0.06285, 0.6231, 0.6705, 0.6368, 0.6705, 0.6497, 0.6626, 0.6525, 0.06848, 0.9234, 0.05031, 0.9331, 0.05491, 0.9411, 0.4495, 0.6937, 0.4396, 0.7243, 0.4364, 0.6885, 0.4364, 0.6885, 0.4396, 0.7243, 0.43, 0.7247, 0.1904, 0.9031, 0.1894, 0.9182, 0.2004, 0.9177, 0.05478, 0.5598, 0.05817, 0.5737, 0.04804, 0.5741, 0.1473, 0.2062, 0.151, 0.186, 0.1659, 0.2138, 0.1659, 0.2138, 0.1909, 0.183, 0.1901, 0.2133, 0.5758, 0.2251, 0.5869, 0.2149, 0.5869, 0.2265, 0.7156, 0.04306, 0.7038, 0.03263, 0.7128, 0.0321, 0.7038, 0.03263, 0.7156, 0.0215, 0.7128, 0.0321, 0.7058, 0.212, 0.6324, 0.1435, 0.7058, 0.1265, 0.6187, 0.2249, 0.5571, 0.1461, 0.6324, 0.1435, 0.7138, 0.2003, 0.7058, 0.2128, 0.7022, 0.2042, 0.7058, 0.2128, 0.7177, 0.2246, 0.7055, 0.2245, 0.6536, 0.2308, 0.6647, 0.2204, 0.6647, 0.232, 0.0788, 0.1888, 0.06686, 0.1868, 0.06936, 0.1849, 0.1128, 0.1541, 0.1141, 0.1659, 0.1057, 0.1663, 0.09254, 0.2002, 0.09165, 0.2125, 0.0849, 0.1994, 0.01479, 0.143, 0.01619, 0.1308, 0.0187, 0.1328, 0.0187, 0.153, 0.0115, 0.1429, 0.01479, 0.143, 0.03756, 0.1526, 0.02751, 0.1597, 0.02813, 0.1569, 0.02813, 0.1285, 0.03883, 0.1303, 0.03756, 0.1324, 0.4028, 0.9611, 0.408, 0.9306, 0.4452, 0.9296, 0.0187, 0.1328, 0.02751, 0.1255, 0.02813, 0.1285, 0.183, 0.4427, 0.1768, 0.4304, 0.1828, 0.4263, 0.2186, 0.4287, 0.228, 0.4206, 0.2261, 0.4289, 0.1392, 0.3939, 0.1282, 0.3983, 0.1281, 0.3908, 0.1281, 0.3908, 0.1197, 0.4007, 0.1169, 0.3939, 0.1956, 0.3542, 0.1895, 0.3451, 0.1956, 0.3425, 0.1259, 0.447, 0.1272, 0.4362, 0.133, 0.4449, 0.2211, 0.4401, 0.2261, 0.4289, 0.228, 0.4375, 0.2208, 0.3448, 0.2264, 0.3565, 0.2187, 0.3567, 0.183, 0.4427, 0.1891, 0.4304, 0.1926, 0.4468, 0.2084, 0.07333, 0.2084, 0.08016, 0.2031, 0.07447, 0.184, 0.1886, 0.1683, 0.2003, 0.1655, 0.1886, 0.1629, 0.183, 0.1666, 0.1774, 0.1748, 0.1856, 0.1751, 0.175, 0.1835, 0.1774, 0.1748, 0.1856, 0.1666, 0.1774, 0.1751, 0.175, 0.1748, 0.1856, 0.1835, 0.1774, 0.1868, 0.183, 0.1748, 0.1856, 0.184, 0.1886, 0.1748, 0.1856, 0.1868, 0.183, 0.1629, 0.183, 0.1748, 0.1856, 0.1655, 0.1886, 0.184, 0.1886, 0.1655, 0.1886, 0.1748, 0.1856, 0.2146, 0.1017, 0.215, 0.1146, 0.2124, 0.1147, 0.2122, 0.1866, 0.2174, 0.1981, 0.215, 0.1989, 0.1197, 0.2056, 0.1151, 0.1945, 0.1222, 0.2049, 0.1463, 0.1622, 0.1442, 0.1504, 0.1463, 0.1495, 0.1244, 0.1462, 0.1132, 0.1518, 0.1122, 0.1495, 0.1363, 0.1495, 0.1244, 0.1488, 0.1244, 0.1462, 0.2122, 0.1866, 0.2179, 0.1757, 0.2148, 0.1866, 0.1197, 0.1815, 0.1151, 0.1945, 0.1122, 0.1946, 0.653, 0.238, 0.6647, 0.232, 0.6636, 0.2394, 0.6971, 0.2134, 0.7055, 0.2245, 0.6967, 0.2246, 0.716, 0.0828, 0.7244, 0.07147, 0.7244, 0.08234, 0.4028, 0.9611, 0.3709, 0.9296, 0.408, 0.9306, 0.7128, 0.0321, 0.7221, 0.02156, 0.7194, 0.03173, 0.7221, 0.04225, 0.7128, 0.0321, 0.7194, 0.03173, 0.5754, 0.2337, 0.5869, 0.2265, 0.5861, 0.2354, 0.8267, 0.3739, 0.8256, 0.3716, 0.8269, 0.3716, 0.8269, 0.3641, 0.8256, 0.3708, 0.8257, 0.3634, 0.8993, 0.4217, 0.9007, 0.4244, 0.8994, 0.4244, 0.9161, 0.347, 0.9153, 0.3417, 0.9162, 0.3411, 0.9177, 0.3469, 0.9162, 0.3411, 0.9177, 0.3396, 0.9202, 0.3396, 0.9179, 0.3461, 0.9177, 0.3401, 0.6634, 0.8661, 0.6702, 0.8632, 0.6731, 0.8792, 0.6856, 0.8621, 0.6856, 0.8823, 0.6731, 0.8792, 0.6727, 0.8483, 0.6852, 0.8444, 0.6856, 0.8621, 0.6718, 0.3633, 0.6652, 0.3707, 0.6569, 0.3671, 0.6315, 0.8451, 0.6145, 0.8286, 0.6211, 0.8212, 0.6554, 0.6566, 0.6626, 0.6525, 0.6698, 0.6607, 0.6727, 0.8483, 0.6702, 0.8632, 0.6634, 0.8661, 0.6594, 0.6365, 0.6626, 0.6525, 0.6554, 0.6566, 0.5448, 0.6361, 0.5303, 0.6241, 0.5398, 0.6148, 0.1541, 0.2941, 0.1483, 0.2922, 0.1483, 0.2843, 0.1723, 0.333, 0.1692, 0.3307, 0.1723, 0.3235, 0.2183, 0.3064, 0.2184, 0.3153, 0.2132, 0.3107, 0.03915, 0.4716, 0.0325, 0.4555, 0.03915, 0.4525, 0.2152, 0.197, 0.2093, 0.1981, 0.2108, 0.1911, 0.2153, 0.3015, 0.2183, 0.3064, 0.2132, 0.3037, 0.1732, 0.3714, 0.1732, 0.3635, 0.1792, 0.3619, 0.1609, 0.1688, 0.1535, 0.1788, 0.1571, 0.1697, 0.1154, 0.2078, 0.1136, 0.1789, 0.1202, 0.1793, 0.1544, 0.1424, 0.166, 0.1354, 0.1633, 0.164, 0.1772, 0.3538, 0.1731, 0.3366, 0.1877, 0.3325, 0.2184, 0.3153, 0.2134, 0.3216, 0.2098, 0.3154, 0.1594, 0.2779, 0.1635, 0.2814, 0.1483, 0.2843, 0.1491, 0.3958, 0.1494, 0.3886, 0.1528, 0.3883, 0.1692, 0.2962, 0.1692, 0.3263, 0.1595, 0.3235, 0.1683, 0.1632, 0.1647, 0.1617, 0.1647, 0.1517, 0.1635, 0.2814, 0.1594, 0.2779, 0.1646, 0.2769, 0.2152, 0.1933, 0.2195, 0.1865, 0.2195, 0.1974, 0.2188, 0.08203, 0.2144, 0.08687, 0.212, 0.06543, 0.2208, 0.3113, 0.2208, 0.3183, 0.2184, 0.3153, 0.1497, 0.3808, 0.1531, 0.379, 0.1528, 0.3883, 0.3016, 0.8966, 0.3016, 0.9224, 0.2939, 0.9195, 0.6901, 0.3984, 0.6737, 0.3979, 0.6763, 0.3771, 0.2826, 0.8775, 0.2918, 0.8745, 0.2926, 0.8962, 0.6184, 0.1376, 0.6037, 0.1423, 0.6034, 0.1256, 0.6034, 0.1256, 0.6037, 0.1423, 0.5906, 0.1385, 0.4179, 0.8614, 0.4175, 0.8404, 0.426, 0.8459, 0.3153, 0.7889, 0.3093, 0.8099, 0.2994, 0.7911, 0.6763, 0.419, 0.6737, 0.3979, 0.6901, 0.3984, 0.283, 0.9747, 0.2965, 0.9669, 0.2965, 0.9815, 0.6392, 0.4491, 0.6409, 0.4293, 0.6419, 0.433, 0.6392, 0.4491, 0.6406, 0.4486, 0.6502, 0.4603, 0.483, 0.9451, 0.4734, 0.9316, 0.483, 0.9217, 0.4183, 0.8835, 0.4046, 0.8838, 0.4042, 0.8617, 0.2883, 0.8546, 0.2978, 0.855, 0.3013, 0.8749, 0.6514, 0.4448, 0.6502, 0.4452, 0.6419, 0.433, 0.2648, 0.9526, 0.2828, 0.9501, 0.2827, 0.9693, 0.264, 0.4018, 0.2908, 0.406, 0.2847, 0.4253, 0.4396, 0.7919, 0.456, 0.7887, 0.456, 0.8118, 0.6514, 0.4448, 0.6514, 0.4639, 0.6502, 0.4603, 0.3219, 0.4264, 0.3182, 0.4383, 0.3051, 0.4235, 0.3909, 0.8232, 0.39, 0.8332, 0.3806, 0.8333, 0.2825, 0.802, 0.2639, 0.7919, 0.2705, 0.7765, 0.2825, 0.802, 0.2814, 0.7756, 0.2863, 0.7763, 0.5755, 0.9118, 0.576, 0.8999, 0.5849, 0.8985, 0.5724, 0.7025, 0.5603, 0.7025, 0.5606, 0.6906, 0.6758, 0.8198, 0.6757, 0.8078, 0.6858, 0.8078, 0.6559, 0.5763, 0.6705, 0.5754, 0.6704, 0.5875, 0.5775, 0.8806, 0.5858, 0.8799, 0.5849, 0.8985, 0.1535, 0.1591, 0.1571, 0.1596, 0.1571, 0.1697, 0.1202, 0.1793, 0.1136, 0.1789, 0.1647, 0.1517, 0.6798, 0.8464, 0.6805, 0.8652, 0.6705, 0.866, 0.6666, 0.8472, 0.6705, 0.866, 0.6624, 0.8671, 0.571, 0.9307, 0.5799, 0.9302, 0.5809, 0.9495, 0.1692, 0.2819, 0.1692, 0.2962, 0.1622, 0.2949, 0.1792, 0.3619, 0.1772, 0.3538, 0.1877, 0.3615, 0.1541, 0.2941, 0.1635, 0.2814, 0.1622, 0.2949, 0.1463, 0.4504, 0.1455, 0.4367, 0.1502, 0.4378, 0.42, 0.5634, 0.4373, 0.5566, 0.4373, 0.5786, 0.2905, 0.3876, 0.2908, 0.406, 0.264, 0.4018, 0.2639, 0.9367, 0.283, 0.9317, 0.2828, 0.9501, 0.4387, 0.828, 0.439, 0.8122, 0.4559, 0.8118, 0.151, 0.186, 0.1364, 0.1623, 0.1909, 0.1569, 0.6551, 0.5691, 0.6711, 0.5682, 0.6705, 0.5754, 0.6662, 0.568, 0.6664, 0.5608, 0.6776, 0.5608, 0.5731, 0.7097, 0.5598, 0.7097, 0.5603, 0.7025, 0.5656, 0.6599, 0.5661, 0.6528, 0.5759, 0.6513, 0.5352, 0.3609, 0.5462, 0.3525, 0.5472, 0.3708, 0.6319, 0.3266, 0.6314, 0.3459, 0.6222, 0.3425, 0.2121, 0.3754, 0.2067, 0.3754, 0.2107, 0.3551, 0.2147, 0.3965, 0.2116, 0.4014, 0.2067, 0.3754, 0.6314, 0.3459, 0.6309, 0.3643, 0.6222, 0.3572, 0.07752, 0.3206, 0.08002, 0.3184, 0.08451, 0.33, 0.0713, 0.8157, 0.07996, 0.8118, 0.08109, 0.8309, 0.1693, 0.3418, 0.1702, 0.3545, 0.1653, 0.3523, 0.3031, 0.7668, 0.3031, 0.7792, 0.2863, 0.7717, 0.2918, 0.8745, 0.3013, 0.8749, 0.3021, 0.8966, 0.3991, 0.6513, 0.3854, 0.6515, 0.385, 0.6305, 0.3003, 0.2791, 0.3003, 0.301, 0.2881, 0.2913, 0.4183, 0.8835, 0.4179, 0.8614, 0.426, 0.8644, 0.71, 0.1668, 0.7223, 0.1677, 0.7213, 0.1937, 0.7223, 0.1459, 0.7223, 0.1677, 0.71, 0.1668, 0.411, 0.6322, 0.4178, 0.6275, 0.4213, 0.6474, 0.4701, 0.8942, 0.4615, 0.8726, 0.462, 0.8969, 0.5892, 0.4307, 0.6108, 0.4628, 0.6108, 0.4241, 0.6718, 0.3633, 0.6559, 0.3595, 0.6544, 0.3491, 0.06089, 0.8054, 0.05653, 0.8208, 0.06089, 0.8216, 0.4613, 0.8908, 0.4577, 0.9125, 0.4613, 0.9135, 0.3772, 0.9455, 0.3719, 0.9643, 0.3772, 0.9685, 0.4211, 0.7964, 0.4109, 0.7702, 0.4139, 0.8041, 0.3492, 0.4691, 0.369, 0.4629, 0.3469, 0.4597, 0.369, 0.4629, 0.3568, 0.4517, 0.3469, 0.4597, 0.3469, 0.4283, 0.3657, 0.4451, 0.3531, 0.4232, 0.3745, 0.4419, 0.3658, 0.4162, 0.3657, 0.4451, 0.3003, 0.301, 0.3003, 0.2791, 0.311, 0.2793, 0.152, 0.8388, 0.161, 0.8421, 0.1597, 0.8305, 0.1467, 0.846, 0.1544, 0.8522, 0.152, 0.8388, 0.07209, 0.6291, 0.06285, 0.6231, 0.06282, 0.6333, 0.06285, 0.6231, 0.04928, 0.6408, 0.06282, 0.6333, 0.4082, 0.4479, 0.41, 0.4789, 0.3983, 0.4785, 0.1772, 0.661, 0.1873, 0.6757, 0.1873, 0.6607, 0.1473, 0.2062, 0.1252, 0.1757, 0.151, 0.186, 0.1659, 0.2138, 0.151, 0.186, 0.1909, 0.183, 0.5758, 0.2251, 0.5737, 0.2143, 0.5869, 0.2149, 0.7156, 0.04306, 0.7075, 0.04576, 0.7038, 0.03263, 0.7038, 0.03263, 0.7075, 0.01989, 0.7156, 0.0215, 0.7058, 0.212, 0.6187, 0.2249, 0.6324, 0.1435, 0.6187, 0.2249, 0.5307, 0.2209, 0.5571, 0.1461, 0.7138, 0.2003, 0.7176, 0.2107, 0.7058, 0.2128, 0.7058, 0.2128, 0.7176, 0.2107, 0.7177, 0.2246, 0.6536, 0.2308, 0.6514, 0.2199, 0.6647, 0.2204, 0.02813, 0.1569, 0.02751, 0.1597, 0.01619, 0.1549, 0.1259, 0.4244, 0.133, 0.4265, 0.1272, 0.4362, 0.09254, 0.2002, 0.09402, 0.2106, 0.09165, 0.2125, 0.01479, 0.143, 0.0115, 0.1429, 0.01619, 0.1308, 0.0187, 0.153, 0.01619, 0.1549, 0.0115, 0.1429, 0.03756, 0.1526, 0.03883, 0.1544, 0.02751, 0.1597, 0.02813, 0.1285, 0.02751, 0.1255, 0.03883, 0.1303, 0.09254, 0.2002, 0.0849, 0.1994, 0.09165, 0.1884, 0.0187, 0.1328, 0.01619, 0.1308, 0.02751, 0.1255, 0.183, 0.4427, 0.1741, 0.4468, 0.1768, 0.4304, 0.2186, 0.4287, 0.2217, 0.4178, 0.228, 0.4206, 0.1392, 0.3939, 0.1365, 0.4007, 0.1282, 0.3983, 0.1281, 0.3908, 0.1282, 0.3983, 0.1197, 0.4007, 0.2187, 0.3567, 0.2264, 0.3565, 0.2279, 0.3638, 0.1222, 0.1467, 0.1151, 0.1363, 0.1235, 0.1359, 0.2211, 0.4401, 0.2186, 0.4287, 0.2261, 0.4289, 0.2208, 0.3448, 0.2279, 0.3475, 0.2264, 0.3565, 0.183, 0.4427, 0.1828, 0.4263, 0.1891, 0.4304, 0.184, 0.1886, 0.1806, 0.2003, 0.1683, 0.2003, 0.2146, 0.1017, 0.217, 0.1027, 0.215, 0.1146, 0.2122, 0.1866, 0.2148, 0.1866, 0.2174, 0.1981, 0.1197, 0.2056, 0.1122, 0.1946, 0.1151, 0.1945, 0.2124, 0.1147, 0.215, 0.1146, 0.2175, 0.124, 0.1244, 0.1462, 0.1244, 0.1488, 0.1132, 0.1518, 0.1363, 0.1495, 0.1354, 0.1518, 0.1244, 0.1488, 0.2122, 0.1866, 0.2157, 0.1748, 0.2179, 0.1757, 0.1197, 0.1815, 0.1222, 0.1823, 0.1151, 0.1945, 0.653, 0.238, 0.6536, 0.2308, 0.6647, 0.232, 0.6971, 0.2134, 0.7058, 0.2128, 0.7055, 0.2245, 0.716, 0.0828, 0.7162, 0.07148, 0.7244, 0.07147, 0.6324, 0.1435, 0.5571, 0.1461, 0.5652, 0.0877, 0.7128, 0.0321, 0.7156, 0.0215, 0.7221, 0.02156, 0.7221, 0.04225, 0.7156, 0.04306, 0.7128, 0.0321, 0.5754, 0.2337, 0.5758, 0.2251, 0.5869, 0.2265, 0.8267, 0.3739, 0.8257, 0.3739, 0.8256, 0.3716, 0.8269, 0.3641, 0.8269, 0.3716, 0.8256, 0.3708, 0.8993, 0.4217, 0.9011, 0.4217, 0.9007, 0.4244, 0.9161, 0.347, 0.9151, 0.3476, 0.9153, 0.3417, 0.9177, 0.3469, 0.9161, 0.347, 0.9162, 0.3411, 0.9202, 0.3396, 0.9202, 0.3472, 0.9179, 0.3461, 0.6993, 0.06504, 0.7058, 0.1265, 0.6324, 0.1435, 0.6705, 0.6368, 0.6594, 0.6365, 0.6626, 0.6525, 0.7236, 0.813, 0.7236, 0.7915, 0.7174, 0.7984, 0.5459, 0.5959, 0.5459, 0.5623, 0.5281, 0.5693, 0.6856, 0.8621, 0.6702, 0.8632, 0.6731, 0.8792, 0.6727, 0.8483, 0.6702, 0.8632, 0.6856, 0.8621, 0.6244, 0.8795, 0.6235, 0.8683, 0.6182, 0.8795, 0.6718, 0.3633, 0.6559, 0.3595, 0.6569, 0.3671, 0.9103, 0.6594, 0.9103, 0.6431, 0.9017, 0.6581, 0.6315, 0.8451, 0.6402, 0.8347, 0.6211, 0.8212, 0.6554, 0.6566, 0.664, 0.6716, 0.6698, 0.6607, 0.6705, 0.6497, 0.6626, 0.6525, 0.6698, 0.6607, 0.6594, 0.6365, 0.6484, 0.6364, 0.6554, 0.6566, 0.6784, 0.6863, 0.6705, 0.6989, 0.6784, 0.704, 0.1541, 0.2941, 0.1635, 0.2814, 0.1483, 0.2843, 0.1576, 0.1602, 0.1634, 0.1605, 0.1634, 0.1536, 0.1777, 0.378, 0.1877, 0.3752, 0.1792, 0.3619, 0.2183, 0.3064, 0.2132, 0.3037, 0.2132, 0.3107, 0.03727, 0.1972, 0.04551, 0.198, 0.04551, 0.1842, 0.2152, 0.197, 0.2152, 0.1865, 0.2108, 0.1911, 0.1665, 0.1495, 0.1623, 0.1473, 0.1644, 0.1517, 0.1732, 0.3714, 0.1777, 0.378, 0.1792, 0.3619, 0.1609, 0.1688, 0.1647, 0.1617, 0.1571, 0.1697, 0.1455, 0.4367, 0.1502, 0.4378, 0.1502, 0.4083, 0.1506, 0.3019, 0.1433, 0.3182, 0.1595, 0.3235, 0.1772, 0.3538, 0.1877, 0.3615, 0.1877, 0.3325, 0.1839, 0.3784, 0.1877, 0.3752, 0.1777, 0.378, 0.2184, 0.3153, 0.2132, 0.3107, 0.2098, 0.3154, 0.1594, 0.2779, 0.1524, 0.2777, 0.1483, 0.2843, 0.1491, 0.3958, 0.1531, 0.3975, 0.1528, 0.3883, 0.1392, 0.06721, 0.1322, 0.06597, 0.1295, 0.09454, 0.1683, 0.1632, 0.1683, 0.1435, 0.1647, 0.1517, 0.1635, 0.2814, 0.1692, 0.2819, 0.1646, 0.2769, 0.1345, 0.182, 0.1353, 0.1881, 0.1388, 0.1862, 0.2207, 0.3504, 0.2207, 0.3325, 0.2139, 0.3338, 0.1514, 0.1481, 0.1488, 0.1432, 0.149, 0.152, 0.1497, 0.3808, 0.1494, 0.3886, 0.1528, 0.3883, 0.426, 0.8459, 0.426, 0.8333, 0.4175, 0.8404, 0.3016, 0.8966, 0.2919, 0.8992, 0.2939, 0.9195, 0.6901, 0.3984, 0.6916, 0.3777, 0.6763, 0.3771, 0.3281, 0.4571, 0.3182, 0.4383, 0.3013, 0.4492, 0.2826, 0.8775, 0.2838, 0.8966, 0.2926, 0.8962, 0.4066, 0.6205, 0.411, 0.6322, 0.4178, 0.6275, 0.6184, 0.1376, 0.6184, 0.123, 0.6034, 0.1256, 0.6034, 0.1256, 0.5869, 0.124, 0.5906, 0.1385, 0.4179, 0.8614, 0.426, 0.8644, 0.426, 0.8459, 0.3003, 0.301, 0.2881, 0.2913, 0.2844, 0.3032, 0.6763, 0.419, 0.6916, 0.4196, 0.6901, 0.3984, 0.4744, 0.7906, 0.4827, 0.7906, 0.4808, 0.7668, 0.6392, 0.4491, 0.6406, 0.4486, 0.6419, 0.433, 0.6392, 0.4491, 0.6514, 0.4639, 0.6502, 0.4603, 0.309, 0.9601, 0.3021, 0.9839, 0.3152, 0.9839, 0.462, 0.8969, 0.4701, 0.8942, 0.4701, 0.9153, 0.4183, 0.8835, 0.4179, 0.8614, 0.4042, 0.8617, 0.326, 0.9601, 0.3152, 0.9788, 0.326, 0.9826, 0.2883, 0.8546, 0.2918, 0.8745, 0.3013, 0.8749, 0.4884, 0.895, 0.4804, 0.8982, 0.4884, 0.9212, 0.6514, 0.4448, 0.6409, 0.4293, 0.6419, 0.433, 0.2648, 0.9526, 0.2658, 0.9693, 0.2827, 0.9693, 0.2828, 0.824, 0.2832, 0.8471, 0.3035, 0.8476, 0.4396, 0.7919, 0.4405, 0.8112, 0.456, 0.8118, 0.08169, 0.1921, 0.06306, 0.1819, 0.06581, 0.2009, 0.6514, 0.4448, 0.6502, 0.4452, 0.6502, 0.4603, 0.3219, 0.4264, 0.3051, 0.4189, 0.3051, 0.4235, 0.4266, 0.6731, 0.4024, 0.6736, 0.4163, 0.6832, 0.3181, 0.6518, 0.3171, 0.6255, 0.3062, 0.6264, 0.3013, 0.4492, 0.3182, 0.4383, 0.3051, 0.4235, 0.5661, 0.6528, 0.5759, 0.6513, 0.5755, 0.6395, 0.5818, 0.9615, 0.5809, 0.9495, 0.5699, 0.9495, 0.6664, 0.5608, 0.6776, 0.5608, 0.6765, 0.5488, 0.6653, 0.8353, 0.6666, 0.8472, 0.6798, 0.8464, 0.5775, 0.8806, 0.576, 0.8999, 0.5849, 0.8985, 0.1535, 0.1591, 0.1535, 0.1788, 0.1571, 0.1697, 0.1535, 0.1591, 0.1571, 0.1596, 0.1609, 0.1477, 0.1609, 0.1477, 0.1571, 0.1596, 0.1647, 0.1517, 0.1683, 0.1632, 0.1647, 0.1617, 0.1609, 0.1688, 0.6798, 0.8464, 0.6666, 0.8472, 0.6705, 0.866, 0.6757, 0.8078, 0.6858, 0.8078, 0.6831, 0.7889, 0.571, 0.9307, 0.5699, 0.9495, 0.5809, 0.9495, 0.2188, 0.09051, 0.2188, 0.08203, 0.2144, 0.08687, 0.1692, 0.2819, 0.1635, 0.2814, 0.1622, 0.2949, 0.1792, 0.3619, 0.1877, 0.3752, 0.1877, 0.3615, 0.1541, 0.2941, 0.1506, 0.3019, 0.1622, 0.2949, 0.1463, 0.4504, 0.1502, 0.4518, 0.1502, 0.4378, 0.1415, 0.06241, 0.1464, 0.0662, 0.1464, 0.05791, 0.4387, 0.7736, 0.4396, 0.7919, 0.456, 0.7887, 0.4163, 0.6879, 0.3895, 0.68, 0.3898, 0.702, 0.2639, 0.9367, 0.2648, 0.9526, 0.2828, 0.9501, 0.42, 0.4057, 0.4371, 0.4078, 0.4371, 0.3895, 0.151, 0.186, 0.1909, 0.183, 0.1909, 0.1569, 0.151, 0.186, 0.1364, 0.1623, 0.1252, 0.1757, 0.6551, 0.5691, 0.6559, 0.5763, 0.6705, 0.5754, 0.6662, 0.568, 0.6785, 0.568, 0.6776, 0.5608, 0.5731, 0.7097, 0.5724, 0.7025, 0.5603, 0.7025, 0.5656, 0.6599, 0.5764, 0.6583, 0.5759, 0.6513, 0.05478, 0.5598, 0.05817, 0.5737, 0.06682, 0.5697, 0.6319, 0.3266, 0.6222, 0.3272, 0.6222, 0.3425, 0.2121, 0.3754, 0.2147, 0.3546, 0.2107, 0.3551, 0.2147, 0.3965, 0.2121, 0.3754, 0.2067, 0.3754, 0.6314, 0.3459, 0.6222, 0.3425, 0.6222, 0.3572, 0.5392, 0.3432, 0.5352, 0.3609, 0.5462, 0.3525, 0.0713, 0.8157, 0.0737, 0.8307, 0.08109, 0.8309, 0.6309, 0.3643, 0.6222, 0.3572, 0.627, 0.3748, 0.3031, 0.7668, 0.2863, 0.7669, 0.2863, 0.7717, 0.2918, 0.8745, 0.2926, 0.8962, 0.3021, 0.8966, 0.4179, 0.8614, 0.4175, 0.8404, 0.4037, 0.8407, 0.3003, 0.2791, 0.2881, 0.2789, 0.2881, 0.2913, 0.4183, 0.8835, 0.426, 0.8838, 0.426, 0.8644, 0.7138, 0.3863, 0.716, 0.415, 0.7251, 0.4132, 0.6222, 0.3425, 0.6222, 0.3272, 0.6048, 0.3279, 0.2816, 0.8592, 0.2826, 0.8775, 0.2918, 0.8745, 0.4701, 0.8942, 0.4615, 0.8726, 0.4701, 0.8722, 0.6219, 0.636, 0.6244, 0.6357, 0.6217, 0.6312, 0.5459, 0.5959, 0.5281, 0.5693, 0.5359, 0.5955, 0.5281, 0.5693, 0.5235, 0.5951, 0.5359, 0.5955, 0.6217, 0.6312, 0.6244, 0.6357, 0.6244, 0.6206, 0.6217, 0.6312, 0.6244, 0.6206, 0.6216, 0.6266, 0.5411, 0.5986, 0.5359, 0.5955, 0.5412, 0.6036, 0.5359, 0.5955, 0.5235, 0.5951, 0.5412, 0.6036, 0.5412, 0.6036, 0.5235, 0.5951, 0.5398, 0.6148, 0.5235, 0.5951, 0.5303, 0.6241, 0.5398, 0.6148, 0.8251, 0.8336, 0.8206, 0.8399, 0.8251, 0.8491, 0.6909, 0.3768, 0.6909, 0.336, 0.681, 0.3531, 0.5892, 0.4307, 0.6108, 0.4628, 0.5894, 0.4574, 0.6909, 0.3768, 0.681, 0.3531, 0.6718, 0.3633, 0.6718, 0.3633, 0.681, 0.3531, 0.6544, 0.3491, 0.4224, 0.7753, 0.4211, 0.7964, 0.4185, 0.7734, 0.4613, 0.8908, 0.4577, 0.9125, 0.4517, 0.8902, 0.402, 0.9732, 0.4094, 0.9573, 0.4094, 0.9774, 0.4211, 0.7964, 0.4109, 0.7702, 0.4185, 0.7734, 0.3192, 0.9458, 0.339, 0.9395, 0.3375, 0.9521, 0.4409, 0.2935, 0.4439, 0.3275, 0.4363, 0.3027, 0.369, 0.4629, 0.3568, 0.4517, 0.369, 0.45, 0.3469, 0.4283, 0.3657, 0.4451, 0.3542, 0.45, 0.3257, 0.6727, 0.317, 0.647, 0.3257, 0.6431, 0.3657, 0.4451, 0.3531, 0.4232, 0.3658, 0.4162, 0.3003, 0.301, 0.311, 0.3106, 0.311, 0.2793, 0.152, 0.8388, 0.161, 0.8421, 0.1544, 0.8522, 0.1308, 0.8689, 0.1262, 0.8689, 0.1306, 0.8594, 0.1467, 0.846, 0.1544, 0.8522, 0.15, 0.8562, 0.07209, 0.6291, 0.06285, 0.6231, 0.07209, 0.6191, 0.6705, 0.6368, 0.6626, 0.6525, 0.6705, 0.6497, 0.06848, 0.9234, 0.05491, 0.9411, 0.05031, 0.9331, 0.4495, 0.6937, 0.4364, 0.6885, 0.4396, 0.7243, 0.4364, 0.6885, 0.43, 0.7247, 0.4396, 0.7243, 0.1904, 0.9031, 0.2004, 0.9177, 0.1894, 0.9182, 0.05478, 0.5598, 0.04804, 0.5741, 0.05817, 0.5737, 0.1473, 0.2062, 0.1659, 0.2138, 0.151, 0.186, 0.1659, 0.2138, 0.1901, 0.2133, 0.1909, 0.183, 0.5758, 0.2251, 0.5869, 0.2265, 0.5869, 0.2149, 0.7156, 0.04306, 0.7128, 0.0321, 0.7038, 0.03263, 0.7038, 0.03263, 0.7128, 0.0321, 0.7156, 0.0215, 0.7058, 0.212, 0.7058, 0.1265, 0.6324, 0.1435, 0.6187, 0.2249, 0.6324, 0.1435, 0.5571, 0.1461, 0.7138, 0.2003, 0.7022, 0.2042, 0.7058, 0.2128, 0.7058, 0.2128, 0.7055, 0.2245, 0.7177, 0.2246, 0.6536, 0.2308, 0.6647, 0.232, 0.6647, 0.2204, 0.0788, 0.1888, 0.06936, 0.1849, 0.06686, 0.1868, 0.1128, 0.1541, 0.1057, 0.1663, 0.1141, 0.1659, 0.09254, 0.2002, 0.0849, 0.1994, 0.09165, 0.2125, 0.01479, 0.143, 0.0187, 0.1328, 0.01619, 0.1308, 0.0187, 0.153, 0.01479, 0.143, 0.0115, 0.1429, 0.03756, 0.1526, 0.02813, 0.1569, 0.02751, 0.1597, 0.02813, 0.1285, 0.03756, 0.1324, 0.03883, 0.1303, 0.4028, 0.9611, 0.4452, 0.9296, 0.408, 0.9306, 0.0187, 0.1328, 0.02813, 0.1285, 0.02751, 0.1255, 0.183, 0.4427, 0.1828, 0.4263, 0.1768, 0.4304, 0.2186, 0.4287, 0.2261, 0.4289, 0.228, 0.4206, 0.1392, 0.3939, 0.1281, 0.3908, 0.1282, 0.3983, 0.1281, 0.3908, 0.1169, 0.3939, 0.1197, 0.4007, 0.1956, 0.3542, 0.1956, 0.3425, 0.1895, 0.3451, 0.1259, 0.447, 0.133, 0.4449, 0.1272, 0.4362, 0.2211, 0.4401, 0.228, 0.4375, 0.2261, 0.4289, 0.2208, 0.3448, 0.2187, 0.3567, 0.2264, 0.3565, 0.183, 0.4427, 0.1926, 0.4468, 0.1891, 0.4304, 0.2084, 0.07333, 0.2031, 0.07447, 0.2084, 0.08016, 0.184, 0.1886, 0.1655, 0.1886, 0.1683, 0.2003, 0.1629, 0.183, 0.1748, 0.1856, 0.1666, 0.1774, 0.1751, 0.175, 0.1748, 0.1856, 0.1835, 0.1774, 0.1666, 0.1774, 0.1748, 0.1856, 0.1751, 0.175, 0.1835, 0.1774, 0.1748, 0.1856, 0.1868, 0.183, 0.184, 0.1886, 0.1868, 0.183, 0.1748, 0.1856, 0.1629, 0.183, 0.1655, 0.1886, 0.1748, 0.1856, 0.184, 0.1886, 0.1748, 0.1856, 0.1655, 0.1886, 0.2146, 0.1017, 0.2124, 0.1147, 0.215, 0.1146, 0.2122, 0.1866, 0.215, 0.1989, 0.2174, 0.1981, 0.1197, 0.2056, 0.1222, 0.2049, 0.1151, 0.1945, 0.1463, 0.1622, 0.1463, 0.1495, 0.1442, 0.1504, 0.1244, 0.1462, 0.1122, 0.1495, 0.1132, 0.1518, 0.1363, 0.1495, 0.1244, 0.1462, 0.1244, 0.1488, 0.2122, 0.1866, 0.2148, 0.1866, 0.2179, 0.1757, 0.1197, 0.1815, 0.1122, 0.1946, 0.1151, 0.1945, 0.653, 0.238, 0.6636, 0.2394, 0.6647, 0.232, 0.6971, 0.2134, 0.6967, 0.2246, 0.7055, 0.2245, 0.716, 0.0828, 0.7244, 0.08234, 0.7244, 0.07147, 0.4028, 0.9611, 0.408, 0.9306, 0.3709, 0.9296, 0.7128, 0.0321, 0.7194, 0.03173, 0.7221, 0.02156, 0.7221, 0.04225, 0.7194, 0.03173, 0.7128, 0.0321, 0.5754, 0.2337, 0.5861, 0.2354, 0.5869, 0.2265, 0.8267, 0.3739, 0.8269, 0.3716, 0.8256, 0.3716, 0.8269, 0.3641, 0.8257, 0.3634, 0.8256, 0.3708, 0.8993, 0.4217, 0.8994, 0.4244, 0.9007, 0.4244, 0.9161, 0.347, 0.9162, 0.3411, 0.9153, 0.3417, 0.9177, 0.3469, 0.9177, 0.3396, 0.9162, 0.3411, 0.9202, 0.3396, 0.9177, 0.3401, 0.9179, 0.3461, 0.6634, 0.8661, 0.6731, 0.8792, 0.6702, 0.8632, 0.6856, 0.8621, 0.6731, 0.8792, 0.6856, 0.8823, 0.6727, 0.8483, 0.6856, 0.8621, 0.6852, 0.8444, 0.6718, 0.3633, 0.6569, 0.3671, 0.6652, 0.3707, 0.6315, 0.8451, 0.6211, 0.8212, 0.6145, 0.8286, 0.6554, 0.6566, 0.6698, 0.6607, 0.6626, 0.6525, 0.6727, 0.8483, 0.6634, 0.8661, 0.6702, 0.8632, 0.6594, 0.6365, 0.6554, 0.6566, 0.6626, 0.6525, 0.5448, 0.6361, 0.5398, 0.6148, 0.5303, 0.6241, 0.1541, 0.2941, 0.1483, 0.2843, 0.1483, 0.2922, 0.1723, 0.333, 0.1723, 0.3235, 0.1692, 0.3307, 0.2183, 0.3064, 0.2132, 0.3107, 0.2184, 0.3153, 0.03915, 0.4716, 0.03915, 0.4525, 0.0325, 0.4555, 0.2152, 0.197, 0.2108, 0.1911, 0.2093, 0.1981, 0.2153, 0.3015, 0.2132, 0.3037, 0.2183, 0.3064, 0.1732, 0.3714, 0.1792, 0.3619, 0.1732, 0.3635, 0.1609, 0.1688, 0.1571, 0.1697, 0.1535, 0.1788, 0.1154, 0.2078, 0.1202, 0.1793, 0.1136, 0.1789, 0.1544, 0.1424, 0.1633, 0.164, 0.166, 0.1354, 0.1772, 0.3538, 0.1877, 0.3325, 0.1731, 0.3366, 0.2184, 0.3153, 0.2098, 0.3154, 0.2134, 0.3216, 0.1594, 0.2779, 0.1483, 0.2843, 0.1635, 0.2814, 0.1491, 0.3958, 0.1528, 0.3883, 0.1494, 0.3886, 0.1692, 0.2962, 0.1595, 0.3235, 0.1692, 0.3263, 0.1683, 0.1632, 0.1647, 0.1517, 0.1647, 0.1617, 0.1635, 0.2814, 0.1646, 0.2769, 0.1594, 0.2779, 0.2152, 0.1933, 0.2195, 0.1974, 0.2195, 0.1865, 0.2188, 0.08203, 0.212, 0.06543, 0.2144, 0.08687, 0.2208, 0.3113, 0.2184, 0.3153, 0.2208, 0.3183, 0.1497, 0.3808, 0.1528, 0.3883, 0.1531, 0.379, 0.3016, 0.8966, 0.2939, 0.9195, 0.3016, 0.9224, 0.6901, 0.3984, 0.6763, 0.3771, 0.6737, 0.3979, 0.2826, 0.8775, 0.2926, 0.8962, 0.2918, 0.8745, 0.6184, 0.1376, 0.6034, 0.1256, 0.6037, 0.1423, 0.6034, 0.1256, 0.5906, 0.1385, 0.6037, 0.1423, 0.4179, 0.8614, 0.426, 0.8459, 0.4175, 0.8404, 0.3153, 0.7889, 0.2994, 0.7911, 0.3093, 0.8099, 0.6763, 0.419, 0.6901, 0.3984, 0.6737, 0.3979, 0.283, 0.9747, 0.2965, 0.9815, 0.2965, 0.9669, 0.6392, 0.4491, 0.6419, 0.433, 0.6409, 0.4293, 0.6392, 0.4491, 0.6502, 0.4603, 0.6406, 0.4486, 0.483, 0.9451, 0.483, 0.9217, 0.4734, 0.9316, 0.4183, 0.8835, 0.4042, 0.8617, 0.4046, 0.8838, 0.2883, 0.8546, 0.3013, 0.8749, 0.2978, 0.855, 0.6514, 0.4448, 0.6419, 0.433, 0.6502, 0.4452, 0.2648, 0.9526, 0.2827, 0.9693, 0.2828, 0.9501, 0.264, 0.4018, 0.2847, 0.4253, 0.2908, 0.406, 0.4396, 0.7919, 0.456, 0.8118, 0.456, 0.7887, 0.6514, 0.4448, 0.6502, 0.4603, 0.6514, 0.4639, 0.3219, 0.4264, 0.3051, 0.4235, 0.3182, 0.4383, 0.3909, 0.8232, 0.3806, 0.8333, 0.39, 0.8332, 0.2825, 0.802, 0.2705, 0.7765, 0.2639, 0.7919, 0.2825, 0.802, 0.2863, 0.7763, 0.2814, 0.7756, 0.5755, 0.9118, 0.5849, 0.8985, 0.576, 0.8999, 0.5724, 0.7025, 0.5606, 0.6906, 0.5603, 0.7025, 0.6758, 0.8198, 0.6858, 0.8078, 0.6757, 0.8078, 0.6559, 0.5763, 0.6704, 0.5875, 0.6705, 0.5754, 0.5775, 0.8806, 0.5849, 0.8985, 0.5858, 0.8799, 0.1535, 0.1591, 0.1571, 0.1697, 0.1571, 0.1596, 0.1609, 0.1477, 0.1647, 0.1517, 0.1683, 0.1435, 0.6798, 0.8464, 0.6705, 0.866, 0.6805, 0.8652, 0.6666, 0.8472, 0.6624, 0.8671, 0.6705, 0.866, 0.571, 0.9307, 0.5809, 0.9495, 0.5799, 0.9302, 0.1692, 0.2819, 0.1622, 0.2949, 0.1692, 0.2962, 0.1792, 0.3619, 0.1877, 0.3615, 0.1772, 0.3538, 0.1541, 0.2941, 0.1622, 0.2949, 0.1635, 0.2814, 0.1463, 0.4504, 0.1502, 0.4378, 0.1455, 0.4367, 0.42, 0.5634, 0.4373, 0.5786, 0.4373, 0.5566, 0.2905, 0.3876, 0.264, 0.4018, 0.2908, 0.406, 0.2639, 0.9367, 0.2828, 0.9501, 0.283, 0.9317, 0.4387, 0.828, 0.4559, 0.8118, 0.439, 0.8122, 0.151, 0.186, 0.1909, 0.1569, 0.1364, 0.1623, 0.6551, 0.5691, 0.6705, 0.5754, 0.6711, 0.5682, 0.6662, 0.568, 0.6776, 0.5608, 0.6664, 0.5608, 0.5731, 0.7097, 0.5603, 0.7025, 0.5598, 0.7097, 0.5656, 0.6599, 0.5759, 0.6513, 0.5661, 0.6528, 0.5352, 0.3609, 0.5472, 0.3708, 0.5462, 0.3525, 0.6319, 0.3266, 0.6222, 0.3425, 0.6314, 0.3459, 0.2121, 0.3754, 0.2107, 0.3551, 0.2067, 0.3754, 0.2147, 0.3965, 0.2067, 0.3754, 0.2116, 0.4014, 0.6314, 0.3459, 0.6222, 0.3572, 0.6309, 0.3643, 0.07752, 0.3206, 0.08451, 0.33, 0.08002, 0.3184, 0.0713, 0.8157, 0.08109, 0.8309, 0.07996, 0.8118, 0.1693, 0.3418, 0.1653, 0.3523, 0.1702, 0.3545, 0.3031, 0.7668, 0.2863, 0.7717, 0.3031, 0.7792, 0.2918, 0.8745, 0.3021, 0.8966, 0.3013, 0.8749, 0.3991, 0.6513, 0.385, 0.6305, 0.3854, 0.6515, 0.3003, 0.2791, 0.2881, 0.2913, 0.3003, 0.301, 0.4183, 0.8835, 0.426, 0.8644, 0.4179, 0.8614, 0.71, 0.1668, 0.7213, 0.1937, 0.7223, 0.1677, 0.7223, 0.1459, 0.71, 0.1668, 0.7223, 0.1677, 0.411, 0.6322, 0.4213, 0.6474, 0.4178, 0.6275, 0.4701, 0.8942, 0.462, 0.8969, 0.4615, 0.8726, 0.5892, 0.4307, 0.6108, 0.4241, 0.6108, 0.4628, 0.6718, 0.3633, 0.6544, 0.3491, 0.6559, 0.3595, 0.06089, 0.8054, 0.06089, 0.8216, 0.05653, 0.8208, 0.4613, 0.8908, 0.4613, 0.9135, 0.4577, 0.9125, 0.3772, 0.9455, 0.3772, 0.9685, 0.3719, 0.9643, 0.4211, 0.7964, 0.4139, 0.8041, 0.4109, 0.7702, 0.3492, 0.4691, 0.3469, 0.4597, 0.369, 0.4629, 0.369, 0.4629, 0.3469, 0.4597, 0.3568, 0.4517, 0.3469, 0.4283, 0.3531, 0.4232, 0.3657, 0.4451, 0.3745, 0.4419, 0.3657, 0.4451, 0.3658, 0.4162, 0.3003, 0.301, 0.311, 0.2793, 0.3003, 0.2791, 0.152, 0.8388, 0.1597, 0.8305, 0.161, 0.8421, 0.1467, 0.846, 0.152, 0.8388, 0.1544, 0.8522, 0.07209, 0.6291, 0.06282, 0.6333, 0.06285, 0.6231, 0.06285, 0.6231, 0.06282, 0.6333, 0.04928, 0.6408, 0.4082, 0.4479, 0.3983, 0.4785, 0.41, 0.4789, 0.1772, 0.661, 0.1873, 0.6607, 0.1873, 0.6757, 0.1473, 0.2062, 0.151, 0.186, 0.1252, 0.1757, 0.1659, 0.2138, 0.1909, 0.183, 0.151, 0.186, 0.5758, 0.2251, 0.5869, 0.2149, 0.5737, 0.2143, 0.7156, 0.04306, 0.7038, 0.03263, 0.7075, 0.04576, 0.7038, 0.03263, 0.7156, 0.0215, 0.7075, 0.01989, 0.7058, 0.212, 0.6324, 0.1435, 0.6187, 0.2249, 0.6187, 0.2249, 0.5571, 0.1461, 0.5307, 0.2209, 0.7138, 0.2003, 0.7058, 0.2128, 0.7176, 0.2107, 0.7058, 0.2128, 0.7177, 0.2246, 0.7176, 0.2107, 0.6536, 0.2308, 0.6647, 0.2204, 0.6514, 0.2199, 0.02813, 0.1569, 0.01619, 0.1549, 0.02751, 0.1597, 0.1259, 0.4244, 0.1272, 0.4362, 0.133, 0.4265, 0.09254, 0.2002, 0.09165, 0.2125, 0.09402, 0.2106, 0.01479, 0.143, 0.01619, 0.1308, 0.0115, 0.1429, 0.0187, 0.153, 0.0115, 0.1429, 0.01619, 0.1549, 0.03756, 0.1526, 0.02751, 0.1597, 0.03883, 0.1544, 0.02813, 0.1285, 0.03883, 0.1303, 0.02751, 0.1255, 0.09254, 0.2002, 0.09165, 0.1884, 0.0849, 0.1994, 0.0187, 0.1328, 0.02751, 0.1255, 0.01619, 0.1308, 0.183, 0.4427, 0.1768, 0.4304, 0.1741, 0.4468, 0.2186, 0.4287, 0.228, 0.4206, 0.2217, 0.4178, 0.1392, 0.3939, 0.1282, 0.3983, 0.1365, 0.4007, 0.1281, 0.3908, 0.1197, 0.4007, 0.1282, 0.3983, 0.2187, 0.3567, 0.2279, 0.3638, 0.2264, 0.3565, 0.1222, 0.1467, 0.1235, 0.1359, 0.1151, 0.1363, 0.2211, 0.4401, 0.2261, 0.4289, 0.2186, 0.4287, 0.2208, 0.3448, 0.2264, 0.3565, 0.2279, 0.3475, 0.183, 0.4427, 0.1891, 0.4304, 0.1828, 0.4263, 0.184, 0.1886, 0.1683, 0.2003, 0.1806, 0.2003, 0.2146, 0.1017, 0.215, 0.1146, 0.217, 0.1027, 0.2122, 0.1866, 0.2174, 0.1981, 0.2148, 0.1866, 0.1197, 0.2056, 0.1151, 0.1945, 0.1122, 0.1946, 0.2124, 0.1147, 0.2175, 0.124, 0.215, 0.1146, 0.1244, 0.1462, 0.1132, 0.1518, 0.1244, 0.1488, 0.1363, 0.1495, 0.1244, 0.1488, 0.1354, 0.1518, 0.2122, 0.1866, 0.2179, 0.1757, 0.2157, 0.1748, 0.1197, 0.1815, 0.1151, 0.1945, 0.1222, 0.1823, 0.653, 0.238, 0.6647, 0.232, 0.6536, 0.2308, 0.6971, 0.2134, 0.7055, 0.2245, 0.7058, 0.2128, 0.716, 0.0828, 0.7244, 0.07147, 0.7162, 0.07148, 0.6324, 0.1435, 0.5652, 0.0877, 0.5571, 0.1461, 0.7128, 0.0321, 0.7221, 0.02156, 0.7156, 0.0215, 0.7221, 0.04225, 0.7128, 0.0321, 0.7156, 0.04306, 0.5754, 0.2337, 0.5869, 0.2265, 0.5758, 0.2251, 0.8267, 0.3739, 0.8256, 0.3716, 0.8257, 0.3739, 0.8269, 0.3641, 0.8256, 0.3708, 0.8269, 0.3716, 0.8993, 0.4217, 0.9007, 0.4244, 0.9011, 0.4217, 0.9161, 0.347, 0.9153, 0.3417, 0.9151, 0.3476, 0.9177, 0.3469, 0.9162, 0.3411, 0.9161, 0.347, 0.9202, 0.3396, 0.9179, 0.3461, 0.9202, 0.3472, 0.6993, 0.06504, 0.6324, 0.1435, 0.7058, 0.1265])
me_character_vertex.materials.append(mat_character_material)
me_character_vertex.use_remesh_preserve_volume = False
me_character_vertex.use_remesh_preserve_attributes = False
me_character_vertex.use_mirror_vertex_groups = False
me_character_vertex.update()
arm_armature = bpy.data.armatures.new('Armature')  # bones are not reproduced

# ---- objects
ob_armature = bpy.data.objects.new('Armature', arm_armature)
ob_character = bpy.data.objects.new('Character', me_character_vertex)

# ---- transforms, parenting, visibility, modifiers, constraints
ob_armature.location = (0.0, 0.4142, 0.0)
ob_armature.rotation_euler = (1.571, -0.0, 0.0)
ob_armature.show_in_front = True
ob_armature.lineart.crease_threshold = 0.0
ob_character.parent = ob_armature
ob_character.matrix_parent_inverse = Matrix(((1.0, 0.0, 0.0, 0.0), (0.0, -4.371e-08, 1.0, 1.811e-08), (0.0, -1.0, -4.371e-08, 0.4142), (0.0, 0.0, 0.0, 1.0)))
ob_character.location = (0.0, 0.0, 0.0)
ob_character.scale = (0.4, 0.4, 1.0)
ob_character.lineart.crease_threshold = 0.0
_vg = ob_character.vertex_groups.new(name='Torso')
_vg.add([9, 35, 37, 41, 43, 44, 46, 47, 48, 49, 54, 83, 84, 85, 88, 89, 91, 92, 93, 94, 95, 96, 97, 98, 194, 195, 221, 223, 225, 227, 231, 232, 235, 236, 238, 239, 240, 241, 242, 243, 244, 249, 250, 280, 281, 282, 285, 286, 287, 288, 290, 291, 292, 293, 294, 295, 296, 297], 1.0, 'REPLACE')
_vg = ob_character.vertex_groups.new(name='UpperArm_L')
_vg.add([41, 43, 45, 47, 48, 50, 51, 52, 53, 57, 58, 59, 62, 63, 73, 74, 75, 76, 79, 80, 81, 82], 1.0, 'REPLACE')
_vg = ob_character.vertex_groups.new(name='LowerArm_L')
_vg.add([19, 20, 21, 22, 23, 29, 31, 32, 60, 61, 62, 63, 64, 65, 66, 67, 68, 69, 70, 71, 72, 80, 82], 1.0, 'REPLACE')
_vg = ob_character.vertex_groups.new(name='Hand_L')
_vg.add([10, 11, 12, 13, 14, 15, 16, 17, 18, 19, 24, 25, 26, 27, 28, 29, 30, 33, 68, 69, 70, 71, 72], 1.0, 'REPLACE')
_vg = ob_character.vertex_groups.new(name='Neck')
_vg.add([0, 5, 9, 49, 54, 96, 99, 176, 180, 183, 189, 194, 195, 244, 249, 250, 295, 298], 1.0, 'REPLACE')
_vg = ob_character.vertex_groups.new(name='Head')
_vg.add([0, 1, 2, 3, 4, 5, 6, 7, 8, 9, 55, 56, 99, 100, 101, 102, 103, 104, 105, 106, 107, 108, 109, 110, 111, 168, 169, 170, 171, 172, 173, 174, 175, 176, 177, 178, 179, 180, 181, 182, 183, 184, 185, 186, 187, 188, 189, 190, 191, 192, 193, 194, 251, 252, 298, 299, 300, 301, 302, 303, 304, 305, 306, 307, 308, 309, 310, 311, 312, 313, 314, 315, 316, 317, 318, 380, 381, 382, 383, 384, 385, 386, 387], 1.0, 'REPLACE')
_vg = ob_character.vertex_groups.new(name='Brow_L')
_vg.add([168, 169, 170, 171, 172, 173, 174, 175], 1.0, 'REPLACE')
_vg = ob_character.vertex_groups.new(name='Capuche')
_vg.add([55, 101, 102, 103, 104, 105, 106, 107, 108, 109, 110, 111, 251, 302, 303, 304, 305, 306, 307, 308, 309, 310, 311, 312, 313, 314, 315, 316, 317, 318], 1.0, 'REPLACE')
_vg = ob_character.vertex_groups.new(name='WindController')
_vg = ob_character.vertex_groups.new(name='FrontCape')
_vg.add([39, 87, 95, 112, 113, 114, 226, 229, 243, 284, 294, 319, 320, 321, 322, 323, 324, 325], 1.0, 'REPLACE')
_vg = ob_character.vertex_groups.new(name='Beard')
_vg.add([0, 5, 56, 100, 176, 183, 186, 252, 299, 300, 301], 1.0, 'REPLACE')
_vg = ob_character.vertex_groups.new(name='Cape')
_vg.add([46, 47, 77, 78, 115, 239, 240, 241, 273, 274, 275, 326, 327], 1.0, 'REPLACE')
_vg = ob_character.vertex_groups.new(name='UpperArm_R')
_vg.add([231, 235, 236, 237, 240, 241, 242, 245, 246, 247, 248, 253, 254, 255, 258, 259, 269, 270, 271, 272, 276, 277, 278, 279], 1.0, 'REPLACE')
_vg = ob_character.vertex_groups.new(name='LowerArm_R')
_vg.add([205, 206, 207, 208, 209, 215, 217, 218, 237, 245, 246, 247, 248, 253, 254, 255, 256, 257, 258, 259, 260, 261, 262, 263, 264, 265, 266, 267, 268, 276, 277, 278, 279], 1.0, 'REPLACE')
_vg = ob_character.vertex_groups.new(name='Hand_R')
_vg.add([196, 197, 198, 199, 200, 201, 202, 203, 204, 205, 210, 211, 212, 213, 214, 215, 216, 219, 264, 265, 266, 267, 268], 1.0, 'REPLACE')
_vg = ob_character.vertex_groups.new(name='Chest')
_vg.add([34, 36, 38, 39, 40, 42, 83, 84, 85, 86, 87, 88, 89, 90, 97, 98, 220, 222, 224, 226, 228, 229, 230, 233, 234, 280, 281, 282, 283, 284, 285, 286, 287, 288, 289, 296, 297], 1.0, 'REPLACE')
_vg = ob_character.vertex_groups.new(name='UpperLeg_L')
_vg.add([116, 117, 118, 119, 120, 121, 122, 123, 124, 125, 126, 127, 128, 129, 130, 131, 160, 161, 162, 163, 164, 165, 166, 167], 1.0, 'REPLACE')
_vg = ob_character.vertex_groups.new(name='LowerLeg_L')
_vg.add([116, 118, 120, 122, 124, 126, 128, 130, 132, 133, 134, 135, 136, 137, 138, 139, 140, 141, 142, 143, 144, 145, 146, 147, 148, 149, 150, 151, 152, 153, 154, 155, 156, 157, 158, 159, 160, 161, 162, 163, 164, 165, 166, 167], 1.0, 'REPLACE')
_vg = ob_character.vertex_groups.new(name='Foot_L')
_vg.add([140, 141, 142, 143, 145, 146, 147, 148, 149, 150, 151], 1.0, 'REPLACE')
_vg = ob_character.vertex_groups.new(name='UpperLeg_R')
_vg.add([329, 331, 333, 335, 337, 339, 341, 343, 344, 345, 346, 347, 348, 349, 350, 351, 372, 373, 374, 375, 376, 377, 378, 379], 1.0, 'REPLACE')
_vg = ob_character.vertex_groups.new(name='LowerLeg_R')
_vg.add([328, 329, 330, 331, 332, 333, 334, 335, 336, 337, 338, 339, 340, 341, 342, 343, 344, 345, 346, 347, 348, 349, 350, 351, 352, 353, 354, 355, 356, 357, 358, 359, 363, 364, 365, 366, 367, 368, 369, 370, 371, 372, 373, 374, 375, 376, 377, 378, 379], 1.0, 'REPLACE')
_vg = ob_character.vertex_groups.new(name='Foot_R')
_vg.add([360, 361, 362, 363], 1.0, 'REPLACE')
_m = ob_character.modifiers.new('Armature', 'ARMATURE')
_m.object = ob_armature

# ---- collection membership
col_collection_1.objects.link(ob_armature)
col_collection_1.objects.link(ob_character)

# ---- scene / render settings (as saved in the file)
scene.frame_start = 0; scene.frame_end = 100; scene.frame_set(62)
scene.render.engine = 'CYCLES'
scene.render.resolution_percentage = 50
scene.render.fps = 30
scene.render.dither_intensity = 0.0
scene.render.film_transparent = True
scene.cycles.use_denoising = False
scene.cycles.samples = 4
scene.cycles.sampling_pattern = 'TABULATED_SOBOL'
scene.cycles.light_sampling_threshold = 0.0
scene.cycles.use_adaptive_sampling = False
scene.cycles.use_light_tree = False
scene.cycles.caustics_reflective = False
scene.cycles.caustics_refractive = False
scene.cycles.blur_glossy = 0.0
scene.cycles.max_bounces = 3
scene.cycles.diffuse_bounces = 2
scene.cycles.glossy_bounces = 2
scene.cycles.transmission_bounces = 7
scene.cycles.sample_clamp_indirect = 0.0
scene.view_settings.view_transform = 'Filmic'
scene.view_settings.exposure = 0.3
scene.view_settings.gamma = 1.125
bpy.context.view_layer.update()

# ---- added for rendering (the .blend has no active camera): camera
cam_auto = bpy.data.cameras.new('AutoCamera')
cam_auto.lens = 50.0
cam_auto.sensor_width = 36.0
cam_auto.clip_end = 1000.0
ob_auto_camera = bpy.data.objects.new('AutoCamera', cam_auto)
scene.collection.objects.link(ob_auto_camera)
ob_auto_camera.location = (6.58084, -7.93736, 7.86691)
ob_auto_camera.rotation_euler = (1.09748, -7.21219e-08, 0.694738)
scene.camera = ob_auto_camera
bpy.context.view_layer.update()
